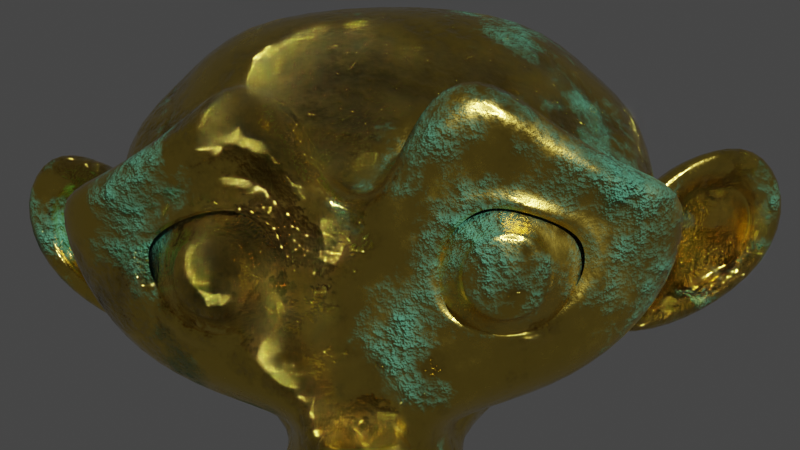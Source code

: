 # Source: CorrodedGold.blend  (saved by Blender 2.90.8; exported with 4.5.12 LTS)
import bpy
from mathutils import Matrix  # noqa: F401  (used for matrix-valued properties, if any)

bpy.ops.wm.read_factory_settings(use_empty=True)
scene = bpy.context.scene
scene.name = 'Scene'

# ---- collections
col_collection = bpy.data.collections.new('Collection'); scene.collection.children.link(col_collection)

# ---- materials (node trees are filled in below, after node groups)
mat_material_001 = bpy.data.materials.new('Material.001')
mat_material_001.use_transparent_shadow = False

# ---- material node trees
mat_material_001.use_nodes = True; mat_material_001.node_tree.nodes.clear()
_N = mat_material_001.node_tree.nodes; _L = mat_material_001.node_tree.links
n0 = _N.new('ShaderNodeTexCoord'); n0.name = 'Texture Coordinate'; n0.location = (-1212, -314)
n1 = _N.new('ShaderNodeBump'); n1.name = 'Bump'; n1.location = (-183, -183)
n1.inputs[0].default_value = 0.518
n1.inputs[1].default_value = 1.0
n1.inputs[2].default_value = 1.0
n2 = _N.new('ShaderNodeTexNoise'); n2.name = 'Noise Texture.001'; n2.location = (-617, -535)
n2.inputs[2].default_value = 1.0
n2.inputs[3].default_value = 16.0
n2.inputs[4].default_value = 0.9
n3 = _N.new('ShaderNodeMapping'); n3.name = 'Mapping'; n3.location = (-1002, -297)
n3.width = 240
n4 = _N.new('ShaderNodeBump'); n4.name = 'Bump.001'; n4.location = (-319, -481)
n4.inputs[0].default_value = 0.106
n4.inputs[1].default_value = 1.0
n4.inputs[2].default_value = 1.0
n5 = _N.new('ShaderNodeValToRGB'); n5.name = 'ColorRamp'; n5.location = (-481, -210)
while len(n5.color_ramp.elements) > 1: n5.color_ramp.elements.remove(n5.color_ramp.elements[-1])
n5.color_ramp.elements[0].position = 0.0; n5.color_ramp.elements[0].color = (0.0, 0.0, 0.0, 1.0)
_e = n5.color_ramp.elements.new(0.4855); _e.color = (1.0, 1.0, 1.0, 1.0)
n6 = _N.new('ShaderNodeValToRGB'); n6.name = 'ColorRamp.001'; n6.location = (-376, 99)
while len(n6.color_ramp.elements) > 1: n6.color_ramp.elements.remove(n6.color_ramp.elements[-1])
n6.color_ramp.elements[0].position = 0.4819; n6.color_ramp.elements[0].color = (0.0, 0.0, 0.0, 1.0)
_e = n6.color_ramp.elements.new(0.8297); _e.color = (1.0, 1.0, 1.0, 1.0)
n7 = _N.new('ShaderNodeBsdfPrincipled'); n7.name = 'Principled BSDF'; n7.location = (10, 300)
n7.distribution = 'GGX'
n7.subsurface_method = 'BURLEY'
n7.inputs[1].default_value = 1.0
n7.inputs[3].default_value = 1.45
n7.inputs[27].default_value = (0.0, 0.0, 0.0, 1.0)
n7.inputs[28].default_value = 1.0
n8 = _N.new('ShaderNodeValToRGB'); n8.name = 'ColorRamp.002'; n8.location = (-380, 317)
while len(n8.color_ramp.elements) > 1: n8.color_ramp.elements.remove(n8.color_ramp.elements[-1])
n8.color_ramp.elements[0].position = 0.3261; n8.color_ramp.elements[0].color = (0.0, 0.0, 0.0, 1.0)
_e = n8.color_ramp.elements.new(0.5181); _e.color = (0.7991, 0.5776, 0.09306, 1.0)
n9 = _N.new('ShaderNodeOutputMaterial'); n9.name = 'Material Output'; n9.location = (614, 287)
n10 = _N.new('ShaderNodeBsdfPrincipled'); n10.name = 'Principled BSDF.001'; n10.location = (1, -346)
n10.distribution = 'GGX'
n10.subsurface_method = 'BURLEY'
n10.inputs[2].default_value = 1.0
n10.inputs[3].default_value = 1.45
n10.inputs[27].default_value = (0.0, 0.0, 0.0, 1.0)
n10.inputs[28].default_value = 1.0
n11 = _N.new('ShaderNodeTexNoise'); n11.name = 'Noise Texture'; n11.location = (-712, -306)
n11.inputs[2].default_value = 1.0
n11.inputs[3].default_value = 16.0
n11.inputs[4].default_value = 0.718
n12 = _N.new('ShaderNodeMixShader'); n12.name = 'Mix Shader'; n12.location = (67, 531)
n13 = _N.new('ShaderNodeValToRGB'); n13.name = 'ColorRamp.003'; n13.location = (-369, 586)
while len(n13.color_ramp.elements) > 1: n13.color_ramp.elements.remove(n13.color_ramp.elements[-1])
n13.color_ramp.elements[0].position = 0.5254; n13.color_ramp.elements[0].color = (0.0, 0.0, 0.0, 1.0)
_e = n13.color_ramp.elements.new(0.6522); _e.color = (1.0, 1.0, 1.0, 1.0)
n14 = _N.new('ShaderNodeValToRGB'); n14.name = 'ColorRamp.004'; n14.location = (-321, -669)
while len(n14.color_ramp.elements) > 1: n14.color_ramp.elements.remove(n14.color_ramp.elements[-1])
n14.color_ramp.elements[0].position = 0.1449; n14.color_ramp.elements[0].color = (0.0, 0.0, 0.0, 1.0)
_e = n14.color_ramp.elements.new(1.0); _e.color = (0.2486, 1.0, 0.6082, 1.0)
n15 = _N.new('ShaderNodeTexNoise'); n15.name = 'Noise Texture.002'; n15.location = (-763, 114)
n15.inputs[2].default_value = 1.3
n15.inputs[3].default_value = 16.0
n15.inputs[4].default_value = 0.696
n16 = _N.new('ShaderNodeBump'); n16.name = 'Bump.002'; n16.location = (-287, -920)
n16.inputs[1].default_value = 1.0
n16.inputs[2].default_value = 1.0
_L.new(n7.outputs[0], n12.inputs[1])
_L.new(n1.outputs[0], n7.inputs[5])
_L.new(n5.outputs[0], n1.inputs[3])
_L.new(n11.outputs[0], n5.inputs[0])
_L.new(n3.outputs[0], n11.inputs[0])
_L.new(n0.outputs[3], n3.inputs[0])
_L.new(n3.outputs[0], n2.inputs[0])
_L.new(n4.outputs[0], n1.inputs[4])
_L.new(n2.outputs[0], n4.inputs[3])
_L.new(n6.outputs[0], n7.inputs[2])
_L.new(n11.outputs[0], n6.inputs[0])
_L.new(n8.outputs[0], n7.inputs[0])
_L.new(n11.outputs[0], n8.inputs[0])
_L.new(n12.outputs[0], n9.inputs[0])
_L.new(n10.outputs[0], n12.inputs[2])
_L.new(n3.outputs[0], n15.inputs[0])
_L.new(n13.outputs[0], n12.inputs[0])
_L.new(n15.outputs[0], n13.inputs[0])
_L.new(n14.outputs[0], n10.inputs[0])
_L.new(n15.outputs[0], n14.inputs[0])
_L.new(n16.outputs[0], n10.inputs[5])
_L.new(n15.outputs[0], n16.inputs[3])
n9.is_active_output = True

# ---- world
world_world = bpy.data.worlds.new('World'); scene.world = world_world
world_world.use_nodes = True; world_world.node_tree.nodes.clear()
_N = world_world.node_tree.nodes; _L = world_world.node_tree.links
n0 = _N.new('ShaderNodeOutputWorld'); n0.name = 'World Output'; n0.location = (300, 300)
n1 = _N.new('ShaderNodeBackground'); n1.name = 'Background'; n1.location = (10, 300)
n1.inputs[0].default_value = (0.05088, 0.05088, 0.05088, 1.0)
_L.new(n1.outputs[0], n0.inputs[0])
n0.is_active_output = True
world_world.color = (0.05088, 0.05088, 0.05088)
world_world.use_sun_shadow = False
world_world.sun_shadow_jitter_overblur = 0.0

# ---- cameras
cam_camera_001 = bpy.data.cameras.new('Camera.001')

# ---- meshes
me_suzanne = bpy.data.meshes.new('Suzanne')
me_suzanne.from_pydata([(0.4375, -0.7656, 0.1641), (-0.4375, -0.7656, 0.1641), (0.5, -0.6875, 0.09375), (-0.5, -0.6875, 0.09375), (0.5469, -0.5781, 0.05469), (-0.5469, -0.5781, 0.05469), (0.3516, -0.6172, -0.02344), (-0.3516, -0.6172, -0.02344), (0.3516, -0.7188, 0.03125), (-0.3516, -0.7188, 0.03125), (0.3516, -0.7812, 0.1328), (-0.3516, -0.7812, 0.1328), (0.2734, -0.7969, 0.1641), (-0.2734, -0.7969, 0.1641), (0.2031, -0.7422, 0.09375), (-0.2031, -0.7422, 0.09375), (0.1562, -0.6484, 0.05469), (-0.1562, -0.6484, 0.05469), (0.07812, -0.6562, 0.2422), (-0.07812, -0.6562, 0.2422), (0.1406, -0.7422, 0.2422), (-0.1406, -0.7422, 0.2422), (0.2422, -0.7969, 0.2422), (-0.2422, -0.7969, 0.2422), (0.2734, -0.7969, 0.3281), (-0.2734, -0.7969, 0.3281), (0.2031, -0.7422, 0.3906), (-0.2031, -0.7422, 0.3906), (0.1562, -0.6484, 0.4375), (-0.1562, -0.6484, 0.4375), (0.3516, -0.6172, 0.5156), (-0.3516, -0.6172, 0.5156), (0.3516, -0.7188, 0.4531), (-0.3516, -0.7188, 0.4531), (0.3516, -0.7812, 0.3594), (-0.3516, -0.7812, 0.3594), (0.4375, -0.7656, 0.3281), (-0.4375, -0.7656, 0.3281), (0.5, -0.6875, 0.3906), (-0.5, -0.6875, 0.3906), (0.5469, -0.5781, 0.4375), (-0.5469, -0.5781, 0.4375), (0.625, -0.5625, 0.2422), (-0.625, -0.5625, 0.2422), (0.5625, -0.6719, 0.2422), (-0.5625, -0.6719, 0.2422), (0.4688, -0.7578, 0.2422), (-0.4688, -0.7578, 0.2422), (0.4766, -0.7734, 0.2422), (-0.4766, -0.7734, 0.2422), (0.4453, -0.7812, 0.3359), (-0.4453, -0.7812, 0.3359), (0.3516, -0.8047, 0.375), (-0.3516, -0.8047, 0.375), (0.2656, -0.8203, 0.3359), (-0.2656, -0.8203, 0.3359), (0.2266, -0.8203, 0.2422), (-0.2266, -0.8203, 0.2422), (0.2656, -0.8203, 0.1562), (-0.2656, -0.8203, 0.1562), (0.3516, -0.8281, 0.2422), (-0.3516, -0.8281, 0.2422), (0.3516, -0.8047, 0.1172), (-0.3516, -0.8047, 0.1172), (0.4453, -0.7812, 0.1562), (-0.4453, -0.7812, 0.1562), (0.0, -0.7422, 0.4297), (0.0, -0.8203, 0.3516), (0.0, -0.7344, -0.6797), (0.0, -0.7812, -0.3203), (0.0, -0.7969, -0.1875), (0.0, -0.7188, -0.7734), (0.0, -0.6016, 0.4062), (0.0, -0.5703, 0.5703), (0.0, 0.5469, 0.8984), (0.0, 0.8516, 0.5625), (0.0, 0.8281, 0.07031), (0.0, 0.3516, -0.3828), (0.2031, -0.5625, -0.1875), (-0.2031, -0.5625, -0.1875), (0.3125, -0.5703, -0.4375), (-0.3125, -0.5703, -0.4375), (0.3516, -0.5703, -0.6953), (-0.3516, -0.5703, -0.6953), (0.3672, -0.5312, -0.8906), (-0.3672, -0.5312, -0.8906), (0.3281, -0.5234, -0.9453), (-0.3281, -0.5234, -0.9453), (0.1797, -0.5547, -0.9688), (-0.1797, -0.5547, -0.9688), (0.0, -0.5781, -0.9844), (0.4375, -0.5312, -0.1406), (-0.4375, -0.5312, -0.1406), (0.6328, -0.5391, -0.03906), (-0.6328, -0.5391, -0.03906), (0.8281, -0.4453, 0.1484), (-0.8281, -0.4453, 0.1484), (0.8594, -0.5938, 0.4297), (-0.8594, -0.5938, 0.4297), (0.7109, -0.625, 0.4844), (-0.7109, -0.625, 0.4844), (0.4922, -0.6875, 0.6016), (-0.4922, -0.6875, 0.6016), (0.3203, -0.7344, 0.7578), (-0.3203, -0.7344, 0.7578), (0.1562, -0.7578, 0.7188), (-0.1562, -0.7578, 0.7188), (0.0625, -0.75, 0.4922), (-0.0625, -0.75, 0.4922), (0.1641, -0.7734, 0.4141), (-0.1641, -0.7734, 0.4141), (0.125, -0.7656, 0.3047), (-0.125, -0.7656, 0.3047), (0.2031, -0.7422, 0.09375), (-0.2031, -0.7422, 0.09375), (0.375, -0.7031, 0.01562), (-0.375, -0.7031, 0.01562), (0.4922, -0.6719, 0.0625), (-0.4922, -0.6719, 0.0625), (0.625, -0.6484, 0.1875), (-0.625, -0.6484, 0.1875), (0.6406, -0.6484, 0.2969), (-0.6406, -0.6484, 0.2969), (0.6016, -0.6641, 0.375), (-0.6016, -0.6641, 0.375), (0.4297, -0.7188, 0.4375), (-0.4297, -0.7188, 0.4375), (0.25, -0.7578, 0.4688), (-0.25, -0.7578, 0.4688), (0.0, -0.7344, -0.7656), (0.1094, -0.7344, -0.7188), (-0.1094, -0.7344, -0.7188), (0.1172, -0.7109, -0.8359), (-0.1172, -0.7109, -0.8359), (0.0625, -0.6953, -0.8828), (-0.0625, -0.6953, -0.8828), (0.0, -0.6875, -0.8906), (0.0, -0.75, -0.1953), (0.0, -0.7422, -0.1406), (0.1016, -0.7422, -0.1484), (-0.1016, -0.7422, -0.1484), (0.125, -0.75, -0.2266), (-0.125, -0.75, -0.2266), (0.08594, -0.7422, -0.2891), (-0.08594, -0.7422, -0.2891), (0.3984, -0.6719, -0.04688), (-0.3984, -0.6719, -0.04688), (0.6172, -0.625, 0.05469), (-0.6172, -0.625, 0.05469), (0.7266, -0.6016, 0.2031), (-0.7266, -0.6016, 0.2031), (0.7422, -0.6562, 0.375), (-0.7422, -0.6562, 0.375), (0.6875, -0.7266, 0.4141), (-0.6875, -0.7266, 0.4141), (0.4375, -0.7969, 0.5469), (-0.4375, -0.7969, 0.5469), (0.3125, -0.8359, 0.6406), (-0.3125, -0.8359, 0.6406), (0.2031, -0.8516, 0.6172), (-0.2031, -0.8516, 0.6172), (0.1016, -0.8438, 0.4297), (-0.1016, -0.8438, 0.4297), (0.125, -0.8125, -0.1016), (-0.125, -0.8125, -0.1016), (0.2109, -0.7109, -0.4453), (-0.2109, -0.7109, -0.4453), (0.25, -0.6875, -0.7031), (-0.25, -0.6875, -0.7031), (0.2656, -0.6641, -0.8203), (-0.2656, -0.6641, -0.8203), (0.2344, -0.6328, -0.9141), (-0.2344, -0.6328, -0.9141), (0.1641, -0.6328, -0.9297), (-0.1641, -0.6328, -0.9297), (0.0, -0.6406, -0.9453), (0.0, -0.7266, 0.04688), (0.0, -0.7656, 0.2109), (0.3281, -0.7422, 0.4766), (-0.3281, -0.7422, 0.4766), (0.1641, -0.75, 0.1406), (-0.1641, -0.75, 0.1406), (0.1328, -0.7578, 0.2109), (-0.1328, -0.7578, 0.2109), (0.1172, -0.7344, -0.6875), (-0.1172, -0.7344, -0.6875), (0.07812, -0.75, -0.4453), (-0.07812, -0.75, -0.4453), (0.0, -0.75, -0.4453), (0.0, -0.7422, -0.3281), (0.09375, -0.7812, -0.2734), (-0.09375, -0.7812, -0.2734), (0.1328, -0.7969, -0.2266), (-0.1328, -0.7969, -0.2266), (0.1094, -0.7812, -0.1328), (-0.1094, -0.7812, -0.1328), (0.03906, -0.7812, -0.125), (-0.03906, -0.7812, -0.125), (0.0, -0.8281, -0.2031), (0.04688, -0.8125, -0.1484), (-0.04688, -0.8125, -0.1484), (0.09375, -0.8125, -0.1562), (-0.09375, -0.8125, -0.1562), (0.1094, -0.8281, -0.2266), (-0.1094, -0.8281, -0.2266), (0.07812, -0.8047, -0.25), (-0.07812, -0.8047, -0.25), (0.0, -0.8047, -0.2891), (0.2578, -0.5547, -0.3125), (-0.2578, -0.5547, -0.3125), (0.1641, -0.7109, -0.2422), (-0.1641, -0.7109, -0.2422), (0.1797, -0.7109, -0.3125), (-0.1797, -0.7109, -0.3125), (0.2344, -0.5547, -0.25), (-0.2344, -0.5547, -0.25), (0.0, -0.6875, -0.875), (0.04688, -0.6875, -0.8672), (-0.04688, -0.6875, -0.8672), (0.09375, -0.7109, -0.8203), (-0.09375, -0.7109, -0.8203), (0.09375, -0.7266, -0.7422), (-0.09375, -0.7266, -0.7422), (0.0, -0.6562, -0.7812), (0.09375, -0.6641, -0.75), (-0.09375, -0.6641, -0.75), (0.09375, -0.6406, -0.8125), (-0.09375, -0.6406, -0.8125), (0.04688, -0.6328, -0.8516), (-0.04688, -0.6328, -0.8516), (0.0, -0.6328, -0.8594), (0.1719, -0.7812, 0.2188), (-0.1719, -0.7812, 0.2188), (0.1875, -0.7734, 0.1562), (-0.1875, -0.7734, 0.1562), (0.3359, -0.7578, 0.4297), (-0.3359, -0.7578, 0.4297), (0.2734, -0.7734, 0.4219), (-0.2734, -0.7734, 0.4219), (0.4219, -0.7734, 0.3984), (-0.4219, -0.7734, 0.3984), (0.5625, -0.6953, 0.3516), (-0.5625, -0.6953, 0.3516), (0.5859, -0.6875, 0.2891), (-0.5859, -0.6875, 0.2891), (0.5781, -0.6797, 0.1953), (-0.5781, -0.6797, 0.1953), (0.4766, -0.7188, 0.1016), (-0.4766, -0.7188, 0.1016), (0.375, -0.7422, 0.0625), (-0.375, -0.7422, 0.0625), (0.2266, -0.7812, 0.1094), (-0.2266, -0.7812, 0.1094), (0.1797, -0.7812, 0.2969), (-0.1797, -0.7812, 0.2969), (0.2109, -0.7812, 0.375), (-0.2109, -0.7812, 0.375), (0.2344, -0.7578, 0.3594), (-0.2344, -0.7578, 0.3594), (0.1953, -0.7578, 0.2969), (-0.1953, -0.7578, 0.2969), (0.2422, -0.7578, 0.125), (-0.2422, -0.7578, 0.125), (0.375, -0.7266, 0.08594), (-0.375, -0.7266, 0.08594), (0.4609, -0.7031, 0.1172), (-0.4609, -0.7031, 0.1172), (0.5469, -0.6719, 0.2109), (-0.5469, -0.6719, 0.2109), (0.5547, -0.6719, 0.2812), (-0.5547, -0.6719, 0.2812), (0.5312, -0.6797, 0.3359), (-0.5312, -0.6797, 0.3359), (0.4141, -0.75, 0.3906), (-0.4141, -0.75, 0.3906), (0.2812, -0.7656, 0.3984), (-0.2812, -0.7656, 0.3984), (0.3359, -0.75, 0.4062), (-0.3359, -0.75, 0.4062), (0.2031, -0.75, 0.1719), (-0.2031, -0.75, 0.1719), (0.1953, -0.75, 0.2266), (-0.1953, -0.75, 0.2266), (0.1094, -0.6094, 0.4609), (-0.1094, -0.6094, 0.4609), (0.1953, -0.6172, 0.6641), (-0.1953, -0.6172, 0.6641), (0.3359, -0.5938, 0.6875), (-0.3359, -0.5938, 0.6875), (0.4844, -0.5547, 0.5547), (-0.4844, -0.5547, 0.5547), (0.6797, -0.4922, 0.4531), (-0.6797, -0.4922, 0.4531), (0.7969, -0.4609, 0.4062), (-0.7969, -0.4609, 0.4062), (0.7734, -0.375, 0.1641), (-0.7734, -0.375, 0.1641), (0.6016, -0.4141, 0.0), (-0.6016, -0.4141, 0.0), (0.4375, -0.4688, -0.09375), (-0.4375, -0.4688, -0.09375), (0.0, -0.2891, 0.8984), (0.0, 0.07812, 0.9844), (0.0, 0.6719, -0.1953), (0.0, -0.1875, -0.4609), (0.0, -0.4609, -0.9766), (0.0, -0.3438, -0.8047), (0.0, -0.3203, -0.5703), (0.0, -0.2812, -0.4844), (0.8516, -0.05469, 0.2344), (-0.8516, -0.05469, 0.2344), (0.8594, 0.04688, 0.3203), (-0.8594, 0.04688, 0.3203), (0.7734, 0.4375, 0.2656), (-0.7734, 0.4375, 0.2656), (0.4609, 0.7031, 0.4375), (-0.4609, 0.7031, 0.4375), (0.7344, -0.07031, -0.04688), (-0.7344, -0.07031, -0.04688), (0.5938, 0.1641, -0.125), (-0.5938, 0.1641, -0.125), (0.6406, 0.4297, -0.007812), (-0.6406, 0.4297, -0.007812), (0.3359, 0.6641, 0.05469), (-0.3359, 0.6641, 0.05469), (0.2344, -0.4062, -0.3516), (-0.2344, -0.4062, -0.3516), (0.1797, -0.2578, -0.4141), (-0.1797, -0.2578, -0.4141), (0.2891, -0.3828, -0.7109), (-0.2891, -0.3828, -0.7109), (0.25, -0.3906, -0.5), (-0.25, -0.3906, -0.5), (0.3281, -0.3984, -0.9141), (-0.3281, -0.3984, -0.9141), (0.1406, -0.3672, -0.7578), (-0.1406, -0.3672, -0.7578), (0.125, -0.3594, -0.5391), (-0.125, -0.3594, -0.5391), (0.1641, -0.4375, -0.9453), (-0.1641, -0.4375, -0.9453), (0.2188, -0.4297, -0.2812), (-0.2188, -0.4297, -0.2812), (0.2109, -0.4688, -0.2266), (-0.2109, -0.4688, -0.2266), (0.2031, -0.5, -0.1719), (-0.2031, -0.5, -0.1719), (0.2109, -0.1641, -0.3906), (-0.2109, -0.1641, -0.3906), (0.2969, 0.2656, -0.3125), (-0.2969, 0.2656, -0.3125), (0.3438, 0.5391, -0.1484), (-0.3438, 0.5391, -0.1484), (0.4531, 0.3828, 0.8672), (-0.4531, 0.3828, 0.8672), (0.4531, 0.07031, 0.9297), (-0.4531, 0.07031, 0.9297), (0.4531, -0.2344, 0.8516), (-0.4531, -0.2344, 0.8516), (0.4609, -0.4297, 0.5234), (-0.4609, -0.4297, 0.5234), (0.7266, -0.3359, 0.4062), (-0.7266, -0.3359, 0.4062), (0.6328, -0.2812, 0.4531), (-0.6328, -0.2812, 0.4531), (0.6406, -0.05469, 0.7031), (-0.6406, -0.05469, 0.7031), (0.7969, -0.125, 0.5625), (-0.7969, -0.125, 0.5625), (0.7969, 0.1172, 0.6172), (-0.7969, 0.1172, 0.6172), (0.6406, 0.1953, 0.75), (-0.6406, 0.1953, 0.75), (0.6406, 0.4453, 0.6797), (-0.6406, 0.4453, 0.6797), (0.7969, 0.3594, 0.5391), (-0.7969, 0.3594, 0.5391), (0.6172, 0.5859, 0.3281), (-0.6172, 0.5859, 0.3281), (0.4844, 0.5469, 0.02344), (-0.4844, 0.5469, 0.02344), (0.8203, 0.2031, 0.3281), (-0.8203, 0.2031, 0.3281), (0.4062, -0.1484, -0.1719), (-0.4062, -0.1484, -0.1719), (0.4297, 0.2109, -0.1953), (-0.4297, 0.2109, -0.1953), (0.8906, 0.2344, 0.4062), (-0.8906, 0.2344, 0.4062), (0.7734, 0.125, -0.1406), (-0.7734, 0.125, -0.1406), (1.039, 0.3281, -0.1016), (-1.039, 0.3281, -0.1016), (1.281, 0.4297, 0.05469), (-1.281, 0.4297, 0.05469), (1.352, 0.4219, 0.3203), (-1.352, 0.4219, 0.3203), (1.234, 0.4219, 0.5078), (-1.234, 0.4219, 0.5078), (1.023, 0.3125, 0.4766), (-1.023, 0.3125, 0.4766), (1.016, 0.2891, 0.4141), (-1.016, 0.2891, 0.4141), (1.188, 0.3906, 0.4375), (-1.188, 0.3906, 0.4375), (1.266, 0.4062, 0.2891), (-1.266, 0.4062, 0.2891), (1.211, 0.4062, 0.07812), (-1.211, 0.4062, 0.07812), (1.031, 0.3047, -0.03906), (-1.031, 0.3047, -0.03906), (0.8281, 0.1328, -0.07031), (-0.8281, 0.1328, -0.07031), (0.9219, 0.2188, 0.3594), (-0.9219, 0.2188, 0.3594), (0.9453, 0.2891, 0.3047), (-0.9453, 0.2891, 0.3047), (0.8828, 0.2109, -0.02344), (-0.8828, 0.2109, -0.02344), (1.039, 0.3672, 0.0), (-1.039, 0.3672, 0.0), (1.188, 0.4453, 0.09375), (-1.188, 0.4453, 0.09375), (1.234, 0.4453, 0.25), (-1.234, 0.4453, 0.25), (1.172, 0.4375, 0.3594), (-1.172, 0.4375, 0.3594), (1.023, 0.3594, 0.3438), (-1.023, 0.3594, 0.3438), (0.8438, 0.2109, 0.2891), (-0.8438, 0.2109, 0.2891), (0.8359, 0.2734, 0.1719), (-0.8359, 0.2734, 0.1719), (0.7578, 0.2734, 0.09375), (-0.7578, 0.2734, 0.09375), (0.8203, 0.2734, 0.08594), (-0.8203, 0.2734, 0.08594), (0.8438, 0.2734, 0.01562), (-0.8438, 0.2734, 0.01562), (0.8125, 0.2734, -0.01562), (-0.8125, 0.2734, -0.01562), (0.7266, 0.07031, 0.0), (-0.7266, 0.07031, 0.0), (0.7188, 0.1719, -0.02344), (-0.7188, 0.1719, -0.02344), (0.7188, 0.1875, 0.03906), (-0.7188, 0.1875, 0.03906), (0.7969, 0.2109, 0.2031), (-0.7969, 0.2109, 0.2031), (0.8906, 0.2656, 0.2422), (-0.8906, 0.2656, 0.2422), (0.8906, 0.3203, 0.2344), (-0.8906, 0.3203, 0.2344), (0.8125, 0.3203, -0.01562), (-0.8125, 0.3203, -0.01562), (0.8516, 0.3203, 0.01562), (-0.8516, 0.3203, 0.01562), (0.8281, 0.3203, 0.07812), (-0.8281, 0.3203, 0.07812), (0.7656, 0.3203, 0.09375), (-0.7656, 0.3203, 0.09375), (0.8438, 0.3203, 0.1719), (-0.8438, 0.3203, 0.1719), (1.039, 0.4141, 0.3281), (-1.039, 0.4141, 0.3281), (1.188, 0.4844, 0.3438), (-1.188, 0.4844, 0.3438), (1.258, 0.4922, 0.2422), (-1.258, 0.4922, 0.2422), (1.211, 0.4844, 0.08594), (-1.211, 0.4844, 0.08594), (1.047, 0.4219, 0.0), (-1.047, 0.4219, 0.0), (0.8828, 0.2656, -0.01562), (-0.8828, 0.2656, -0.01562), (0.9531, 0.3438, 0.2891), (-0.9531, 0.3438, 0.2891), (0.8906, 0.3281, 0.1094), (-0.8906, 0.3281, 0.1094), (0.9375, 0.3359, 0.0625), (-0.9375, 0.3359, 0.0625), (1.0, 0.3672, 0.125), (-1.0, 0.3672, 0.125), (0.9609, 0.3516, 0.1719), (-0.9609, 0.3516, 0.1719), (1.016, 0.375, 0.2344), (-1.016, 0.375, 0.2344), (1.055, 0.3828, 0.1875), (-1.055, 0.3828, 0.1875), (1.109, 0.3906, 0.2109), (-1.109, 0.3906, 0.2109), (1.086, 0.3906, 0.2734), (-1.086, 0.3906, 0.2734), (1.023, 0.4844, 0.4375), (-1.023, 0.4844, 0.4375), (1.25, 0.5469, 0.4688), (-1.25, 0.5469, 0.4688), (1.367, 0.5, 0.2969), (-1.367, 0.5, 0.2969), (1.312, 0.5312, 0.05469), (-1.312, 0.5312, 0.05469), (1.039, 0.4922, -0.08594), (-1.039, 0.4922, -0.08594), (0.7891, 0.3281, -0.125), (-0.7891, 0.3281, -0.125), (0.8594, 0.3828, 0.3828), (-0.8594, 0.3828, 0.3828)], [], [(46, 0, 2, 44), (3, 1, 47, 45), (44, 2, 4, 42), (5, 3, 45, 43), (2, 8, 6, 4), (7, 9, 3, 5), (0, 10, 8, 2), (9, 11, 1, 3), (10, 12, 14, 8), (15, 13, 11, 9), (8, 14, 16, 6), (17, 15, 9, 7), (14, 20, 18, 16), (19, 21, 15, 17), (12, 22, 20, 14), (21, 23, 13, 15), (22, 24, 26, 20), (27, 25, 23, 21), (20, 26, 28, 18), (29, 27, 21, 19), (26, 32, 30, 28), (31, 33, 27, 29), (24, 34, 32, 26), (33, 35, 25, 27), (34, 36, 38, 32), (39, 37, 35, 33), (32, 38, 40, 30), (41, 39, 33, 31), (38, 44, 42, 40), (43, 45, 39, 41), (36, 46, 44, 38), (45, 47, 37, 39), (46, 36, 50, 48), (51, 37, 47, 49), (36, 34, 52, 50), (53, 35, 37, 51), (34, 24, 54, 52), (55, 25, 35, 53), (24, 22, 56, 54), (57, 23, 25, 55), (22, 12, 58, 56), (59, 13, 23, 57), (12, 10, 62, 58), (63, 11, 13, 59), (10, 0, 64, 62), (65, 1, 11, 63), (0, 46, 48, 64), (49, 47, 1, 65), (60, 64, 48), (49, 65, 61), (62, 64, 60), (61, 65, 63), (60, 58, 62), (63, 59, 61), (60, 56, 58), (59, 57, 61), (60, 54, 56), (57, 55, 61), (60, 52, 54), (55, 53, 61), (60, 50, 52), (53, 51, 61), (60, 48, 50), (51, 49, 61), (88, 173, 175, 90), (175, 174, 89, 90), (86, 171, 173, 88), (174, 172, 87, 89), (84, 169, 171, 86), (172, 170, 85, 87), (82, 167, 169, 84), (170, 168, 83, 85), (80, 165, 167, 82), (168, 166, 81, 83), (78, 91, 145, 163), (146, 92, 79, 164), (91, 93, 147, 145), (148, 94, 92, 146), (93, 95, 149, 147), (150, 96, 94, 148), (95, 97, 151, 149), (152, 98, 96, 150), (97, 99, 153, 151), (154, 100, 98, 152), (99, 101, 155, 153), (156, 102, 100, 154), (101, 103, 157, 155), (158, 104, 102, 156), (103, 105, 159, 157), (160, 106, 104, 158), (105, 107, 161, 159), (162, 108, 106, 160), (107, 66, 67, 161), (67, 66, 108, 162), (109, 127, 159, 161), (160, 128, 110, 162), (127, 178, 157, 159), (158, 179, 128, 160), (125, 155, 157, 178), (158, 156, 126, 179), (123, 153, 155, 125), (156, 154, 124, 126), (121, 151, 153, 123), (154, 152, 122, 124), (119, 149, 151, 121), (152, 150, 120, 122), (117, 147, 149, 119), (150, 148, 118, 120), (115, 145, 147, 117), (148, 146, 116, 118), (113, 163, 145, 115), (146, 164, 114, 116), (113, 180, 176, 163), (176, 181, 114, 164), (109, 161, 67, 111), (67, 162, 110, 112), (111, 67, 177, 182), (177, 67, 112, 183), (176, 180, 182, 177), (183, 181, 176, 177), (134, 136, 175, 173), (175, 136, 135, 174), (132, 134, 173, 171), (174, 135, 133, 172), (130, 132, 171, 169), (172, 133, 131, 170), (165, 186, 184, 167), (185, 187, 166, 168), (130, 169, 167, 184), (168, 170, 131, 185), (143, 189, 188, 186), (188, 189, 144, 187), (184, 186, 188, 68), (188, 187, 185, 68), (129, 130, 184, 68), (185, 131, 129, 68), (141, 192, 190, 143), (191, 193, 142, 144), (139, 194, 192, 141), (193, 195, 140, 142), (138, 196, 194, 139), (195, 197, 138, 140), (137, 70, 196, 138), (197, 70, 137, 138), (189, 143, 190, 69), (191, 144, 189, 69), (69, 190, 205, 207), (206, 191, 69, 207), (70, 198, 199, 196), (200, 198, 70, 197), (196, 199, 201, 194), (202, 200, 197, 195), (194, 201, 203, 192), (204, 202, 195, 193), (192, 203, 205, 190), (206, 204, 193, 191), (198, 203, 201, 199), (202, 204, 198, 200), (198, 207, 205, 203), (206, 207, 198, 204), (138, 139, 163, 176), (164, 140, 138, 176), (139, 141, 210, 163), (211, 142, 140, 164), (141, 143, 212, 210), (213, 144, 142, 211), (143, 186, 165, 212), (166, 187, 144, 213), (80, 208, 212, 165), (213, 209, 81, 166), (208, 214, 210, 212), (211, 215, 209, 213), (78, 163, 210, 214), (211, 164, 79, 215), (130, 129, 71, 221), (71, 129, 131, 222), (132, 130, 221, 219), (222, 131, 133, 220), (134, 132, 219, 217), (220, 133, 135, 218), (136, 134, 217, 216), (218, 135, 136, 216), (216, 217, 228, 230), (229, 218, 216, 230), (217, 219, 226, 228), (227, 220, 218, 229), (219, 221, 224, 226), (225, 222, 220, 227), (221, 71, 223, 224), (223, 71, 222, 225), (223, 230, 228, 224), (229, 230, 223, 225), (224, 228, 226), (227, 229, 225), (182, 180, 233, 231), (234, 181, 183, 232), (111, 182, 231, 253), (232, 183, 112, 254), (109, 111, 253, 255), (254, 112, 110, 256), (180, 113, 251, 233), (252, 114, 181, 234), (113, 115, 249, 251), (250, 116, 114, 252), (115, 117, 247, 249), (248, 118, 116, 250), (117, 119, 245, 247), (246, 120, 118, 248), (119, 121, 243, 245), (244, 122, 120, 246), (121, 123, 241, 243), (242, 124, 122, 244), (123, 125, 239, 241), (240, 126, 124, 242), (125, 178, 235, 239), (236, 179, 126, 240), (178, 127, 237, 235), (238, 128, 179, 236), (127, 109, 255, 237), (256, 110, 128, 238), (237, 255, 257, 275), (258, 256, 238, 276), (235, 237, 275, 277), (276, 238, 236, 278), (239, 235, 277, 273), (278, 236, 240, 274), (241, 239, 273, 271), (274, 240, 242, 272), (243, 241, 271, 269), (272, 242, 244, 270), (245, 243, 269, 267), (270, 244, 246, 268), (247, 245, 267, 265), (268, 246, 248, 266), (249, 247, 265, 263), (266, 248, 250, 264), (251, 249, 263, 261), (264, 250, 252, 262), (233, 251, 261, 279), (262, 252, 234, 280), (255, 253, 259, 257), (260, 254, 256, 258), (253, 231, 281, 259), (282, 232, 254, 260), (231, 233, 279, 281), (280, 234, 232, 282), (66, 107, 283, 72), (284, 108, 66, 72), (107, 105, 285, 283), (286, 106, 108, 284), (105, 103, 287, 285), (288, 104, 106, 286), (103, 101, 289, 287), (290, 102, 104, 288), (101, 99, 291, 289), (292, 100, 102, 290), (99, 97, 293, 291), (294, 98, 100, 292), (97, 95, 295, 293), (296, 96, 98, 294), (95, 93, 297, 295), (298, 94, 96, 296), (93, 91, 299, 297), (300, 92, 94, 298), (307, 308, 327, 337), (328, 308, 307, 338), (306, 307, 337, 335), (338, 307, 306, 336), (305, 306, 335, 339), (336, 306, 305, 340), (88, 90, 305, 339), (305, 90, 89, 340), (86, 88, 339, 333), (340, 89, 87, 334), (84, 86, 333, 329), (334, 87, 85, 330), (82, 84, 329, 331), (330, 85, 83, 332), (329, 335, 337, 331), (338, 336, 330, 332), (329, 333, 339, 335), (340, 334, 330, 336), (325, 331, 337, 327), (338, 332, 326, 328), (80, 82, 331, 325), (332, 83, 81, 326), (208, 341, 343, 214), (344, 342, 209, 215), (80, 325, 341, 208), (342, 326, 81, 209), (78, 214, 343, 345), (344, 215, 79, 346), (78, 345, 299, 91), (300, 346, 79, 92), (76, 323, 351, 303), (352, 324, 76, 303), (303, 351, 349, 77), (350, 352, 303, 77), (77, 349, 347, 304), (348, 350, 77, 304), (304, 347, 327, 308), (328, 348, 304, 308), (325, 327, 347, 341), (348, 328, 326, 342), (295, 297, 317, 309), (318, 298, 296, 310), (75, 315, 323, 76), (324, 316, 75, 76), (301, 357, 355, 302), (356, 358, 301, 302), (302, 355, 353, 74), (354, 356, 302, 74), (74, 353, 315, 75), (316, 354, 74, 75), (291, 293, 361, 363), (362, 294, 292, 364), (363, 361, 367, 365), (368, 362, 364, 366), (365, 367, 369, 371), (370, 368, 366, 372), (371, 369, 375, 373), (376, 370, 372, 374), (313, 377, 373, 375), (374, 378, 314, 376), (315, 353, 373, 377), (374, 354, 316, 378), (353, 355, 371, 373), (372, 356, 354, 374), (355, 357, 365, 371), (366, 358, 356, 372), (357, 359, 363, 365), (364, 360, 358, 366), (289, 291, 363, 359), (364, 292, 290, 360), (73, 359, 357, 301), (358, 360, 73, 301), (283, 285, 287, 289), (288, 286, 284, 290), (283, 289, 359, 73), (360, 290, 284, 73), (72, 283, 73), (73, 284, 72), (293, 295, 309, 361), (310, 296, 294, 362), (309, 311, 367, 361), (368, 312, 310, 362), (311, 381, 369, 367), (370, 382, 312, 368), (313, 375, 369, 381), (370, 376, 314, 382), (347, 349, 385, 383), (386, 350, 348, 384), (317, 383, 385, 319), (386, 384, 318, 320), (297, 299, 383, 317), (384, 300, 298, 318), (299, 343, 341, 383), (342, 344, 300, 384), (341, 347, 383), (384, 348, 342), (299, 345, 343), (344, 346, 300), (313, 321, 379, 377), (380, 322, 314, 378), (315, 377, 379, 323), (380, 378, 316, 324), (319, 385, 379, 321), (380, 386, 320, 322), (349, 351, 379, 385), (380, 352, 350, 386), (323, 379, 351), (352, 380, 324), (399, 387, 413, 401), (414, 388, 400, 402), (399, 401, 403, 397), (404, 402, 400, 398), (397, 403, 405, 395), (406, 404, 398, 396), (395, 405, 407, 393), (408, 406, 396, 394), (393, 407, 409, 391), (410, 408, 394, 392), (391, 409, 411, 389), (412, 410, 392, 390), (409, 419, 417, 411), (418, 420, 410, 412), (407, 421, 419, 409), (420, 422, 408, 410), (405, 423, 421, 407), (422, 424, 406, 408), (403, 425, 423, 405), (424, 426, 404, 406), (401, 427, 425, 403), (426, 428, 402, 404), (401, 413, 415, 427), (416, 414, 402, 428), (317, 319, 443, 441), (444, 320, 318, 442), (319, 389, 411, 443), (412, 390, 320, 444), (309, 317, 441, 311), (442, 318, 310, 312), (381, 429, 413, 387), (414, 430, 382, 388), (411, 417, 439, 443), (440, 418, 412, 444), (437, 445, 443, 439), (444, 446, 438, 440), (433, 445, 437, 435), (438, 446, 434, 436), (431, 447, 445, 433), (446, 448, 432, 434), (429, 447, 431, 449), (432, 448, 430, 450), (413, 429, 449, 415), (450, 430, 414, 416), (311, 447, 429, 381), (430, 448, 312, 382), (311, 441, 445, 447), (446, 442, 312, 448), (441, 443, 445), (446, 444, 442), (415, 449, 451, 475), (452, 450, 416, 476), (449, 431, 461, 451), (462, 432, 450, 452), (431, 433, 459, 461), (460, 434, 432, 462), (433, 435, 457, 459), (458, 436, 434, 460), (435, 437, 455, 457), (456, 438, 436, 458), (437, 439, 453, 455), (454, 440, 438, 456), (439, 417, 473, 453), (474, 418, 440, 454), (427, 415, 475, 463), (476, 416, 428, 464), (425, 427, 463, 465), (464, 428, 426, 466), (423, 425, 465, 467), (466, 426, 424, 468), (421, 423, 467, 469), (468, 424, 422, 470), (419, 421, 469, 471), (470, 422, 420, 472), (417, 419, 471, 473), (472, 420, 418, 474), (457, 455, 479, 477), (480, 456, 458, 478), (477, 479, 481, 483), (482, 480, 478, 484), (483, 481, 487, 485), (488, 482, 484, 486), (485, 487, 489, 491), (490, 488, 486, 492), (463, 475, 485, 491), (486, 476, 464, 492), (451, 483, 485, 475), (486, 484, 452, 476), (451, 461, 477, 483), (478, 462, 452, 484), (457, 477, 461, 459), (462, 478, 458, 460), (453, 473, 479, 455), (480, 474, 454, 456), (471, 481, 479, 473), (480, 482, 472, 474), (469, 487, 481, 471), (482, 488, 470, 472), (467, 489, 487, 469), (488, 490, 468, 470), (465, 491, 489, 467), (490, 492, 466, 468), (463, 491, 465), (466, 492, 464), (391, 389, 503, 501), (504, 390, 392, 502), (393, 391, 501, 499), (502, 392, 394, 500), (395, 393, 499, 497), (500, 394, 396, 498), (397, 395, 497, 495), (498, 396, 398, 496), (399, 397, 495, 493), (496, 398, 400, 494), (387, 399, 493, 505), (494, 400, 388, 506), (493, 501, 503, 505), (504, 502, 494, 506), (493, 495, 499, 501), (500, 496, 494, 502), (495, 497, 499), (500, 498, 496), (313, 381, 387, 505), (388, 382, 314, 506), (313, 505, 503, 321), (504, 506, 314, 322), (319, 321, 503, 389), (504, 322, 320, 390)])
me_suzanne.polygons.foreach_set('use_smooth', [True] * 500)
_uv = me_suzanne.uv_layers.new(name='UVMap')
_uv.uv.foreach_set('vector', [0.891, 0.5901, 0.8706, 0.5896, 0.8601, 0.5601, 0.9046, 0.5594, 0.8562, 0.8505, 0.8681, 0.8215, 0.8884, 0.822, 0.9006, 0.8532, 0.9046, 0.5594, 0.8601, 0.5601, 0.853, 0.5216, 0.9202, 0.5245, 0.8475, 0.8887, 0.8562, 0.8505, 0.9006, 0.8532, 0.9147, 0.8887, 0.8601, 0.5601, 0.8289, 0.5908, 0.7985, 0.5695, 0.853, 0.5216, 0.7951, 0.8384, 0.8264, 0.8185, 0.8562, 0.8505, 0.8475, 0.8887, 0.8706, 0.5896, 0.8544, 0.6048, 0.8289, 0.5908, 0.8601, 0.5601, 0.8264, 0.8185, 0.8525, 0.8057, 0.8681, 0.8215, 0.8562, 0.8505, 0.8544, 0.6048, 0.8541, 0.6255, 0.8282, 0.6334, 0.8289, 0.5908, 0.8276, 0.776, 0.8532, 0.785, 0.8525, 0.8057, 0.8264, 0.8185, 0.8289, 0.5908, 0.8282, 0.6334, 0.791, 0.6454, 0.7985, 0.5695, 0.791, 0.7622, 0.8276, 0.776, 0.8264, 0.8185, 0.7951, 0.8384, 0.8282, 0.6334, 0.8552, 0.6685, 0.8424, 0.7025, 0.791, 0.6454, 0.8448, 0.7075, 0.8561, 0.742, 0.8276, 0.776, 0.791, 0.7622, 0.8541, 0.6255, 0.8675, 0.6423, 0.8552, 0.6685, 0.8282, 0.6334, 0.8561, 0.742, 0.8673, 0.7688, 0.8532, 0.785, 0.8276, 0.776, 0.8675, 0.6423, 0.8905, 0.6419, 0.9004, 0.667, 0.8552, 0.6685, 0.9012, 0.7456, 0.8902, 0.7702, 0.8673, 0.7688, 0.8561, 0.742, 0.8552, 0.6685, 0.9004, 0.667, 0.9189, 0.6997, 0.8424, 0.7025, 0.9212, 0.7137, 0.9012, 0.7456, 0.8561, 0.742, 0.8448, 0.7075, 0.9004, 0.667, 0.9319, 0.6368, 0.9684, 0.6453, 0.9189, 0.6997, 0.9682, 0.7702, 0.9314, 0.7771, 0.9012, 0.7456, 0.9212, 0.7137, 0.8905, 0.6419, 0.9059, 0.6279, 0.9319, 0.6368, 0.9004, 0.667, 0.9314, 0.7771, 0.905, 0.7849, 0.8902, 0.7702, 0.9012, 0.7456, 0.9059, 0.6279, 0.9062, 0.6057, 0.9337, 0.593, 0.9319, 0.6368, 0.9312, 0.8209, 0.9044, 0.807, 0.905, 0.7849, 0.9314, 0.7771, 0.9319, 0.6368, 0.9337, 0.593, 0.9684, 0.5738, 0.9684, 0.6453, 0.965, 0.8417, 0.9312, 0.8209, 0.9314, 0.7771, 0.9682, 0.7702, 0.9337, 0.593, 0.9046, 0.5594, 0.9202, 0.5245, 0.9684, 0.5738, 0.9147, 0.8887, 0.9006, 0.8532, 0.9312, 0.8209, 0.965, 0.8417, 0.9062, 0.6057, 0.891, 0.5901, 0.9046, 0.5594, 0.9337, 0.593, 0.9006, 0.8532, 0.8884, 0.822, 0.9044, 0.807, 0.9312, 0.8209, 0.891, 0.5901, 0.9062, 0.6057, 0.9024, 0.6079, 0.8896, 0.5933, 0.9006, 0.8047, 0.9044, 0.807, 0.8884, 0.822, 0.8872, 0.8187, 0.9062, 0.6057, 0.9059, 0.6279, 0.8998, 0.6263, 0.9024, 0.6079, 0.8988, 0.7862, 0.905, 0.7849, 0.9044, 0.807, 0.9006, 0.8047, 0.9059, 0.6279, 0.8905, 0.6419, 0.8878, 0.6365, 0.8998, 0.6263, 0.8874, 0.7754, 0.8902, 0.7702, 0.905, 0.7849, 0.8988, 0.7862, 0.8905, 0.6419, 0.8675, 0.6423, 0.8709, 0.6352, 0.8878, 0.6365, 0.8704, 0.776, 0.8673, 0.7688, 0.8902, 0.7702, 0.8874, 0.7754, 0.8675, 0.6423, 0.8541, 0.6255, 0.8599, 0.6239, 0.8709, 0.6352, 0.8589, 0.7868, 0.8532, 0.785, 0.8673, 0.7688, 0.8704, 0.776, 0.8541, 0.6255, 0.8544, 0.6048, 0.8597, 0.6082, 0.8599, 0.6239, 0.8579, 0.8025, 0.8525, 0.8057, 0.8532, 0.785, 0.8589, 0.7868, 0.8544, 0.6048, 0.8706, 0.5896, 0.8717, 0.594, 0.8597, 0.6082, 0.8693, 0.8172, 0.8681, 0.8215, 0.8525, 0.8057, 0.8579, 0.8025, 0.8706, 0.5896, 0.891, 0.5901, 0.8896, 0.5933, 0.8717, 0.594, 0.8872, 0.8187, 0.8884, 0.822, 0.8681, 0.8215, 0.8693, 0.8172, 0.8794, 0.6165, 0.8717, 0.594, 0.8896, 0.5933, 0.8872, 0.8187, 0.8693, 0.8172, 0.878, 0.7951, 0.8597, 0.6082, 0.8717, 0.594, 0.8794, 0.6165, 0.878, 0.7951, 0.8693, 0.8172, 0.8579, 0.8025, 0.8794, 0.6165, 0.8599, 0.6239, 0.8597, 0.6082, 0.8579, 0.8025, 0.8589, 0.7868, 0.878, 0.7951, 0.8794, 0.6165, 0.8709, 0.6352, 0.8599, 0.6239, 0.8589, 0.7868, 0.8704, 0.776, 0.878, 0.7951, 0.8794, 0.6165, 0.8878, 0.6365, 0.8709, 0.6352, 0.8704, 0.776, 0.8874, 0.7754, 0.878, 0.7951, 0.8794, 0.6165, 0.8998, 0.6263, 0.8878, 0.6365, 0.8874, 0.7754, 0.8988, 0.7862, 0.878, 0.7951, 0.8794, 0.6165, 0.9024, 0.6079, 0.8998, 0.6263, 0.8988, 0.7862, 0.9006, 0.8047, 0.878, 0.7951, 0.8794, 0.6165, 0.8896, 0.5933, 0.9024, 0.6079, 0.9006, 0.8047, 0.8872, 0.8187, 0.878, 0.7951, 0.5403, 0.05381, 0.5364, 0.06207, 0.5189, 0.05968, 0.5189, 0.05029, 0.5189, 0.05968, 0.5015, 0.06204, 0.4976, 0.05377, 0.5189, 0.05029, 0.5519, 0.05834, 0.5428, 0.06409, 0.5364, 0.06207, 0.5403, 0.05381, 0.5015, 0.06204, 0.4951, 0.06405, 0.486, 0.05827, 0.4976, 0.05377, 0.5551, 0.0619, 0.5463, 0.07267, 0.5428, 0.06409, 0.5519, 0.05834, 0.4951, 0.06405, 0.4916, 0.07262, 0.4828, 0.06183, 0.486, 0.05827, 0.5638, 0.07659, 0.5483, 0.08489, 0.5463, 0.07267, 0.5551, 0.0619, 0.4916, 0.07262, 0.4895, 0.08486, 0.474, 0.07651, 0.4828, 0.06183, 0.5831, 0.1085, 0.5556, 0.1217, 0.5483, 0.08489, 0.5638, 0.07659, 0.4895, 0.08486, 0.4822, 0.1218, 0.4545, 0.1085, 0.474, 0.07651, 0.6055, 0.1651, 0.6474, 0.2005, 0.6215, 0.2278, 0.5531, 0.2096, 0.4165, 0.2295, 0.3897, 0.2019, 0.432, 0.1656, 0.4853, 0.2101, 0.6474, 0.2005, 0.6764, 0.2332, 0.6648, 0.2532, 0.6215, 0.2278, 0.3727, 0.2564, 0.3603, 0.2359, 0.3897, 0.2019, 0.4165, 0.2295, 0.6764, 0.2332, 0.7153, 0.2654, 0.6839, 0.28, 0.6648, 0.2532, 0.3537, 0.2846, 0.3205, 0.2703, 0.3603, 0.2359, 0.3727, 0.2564, 0.7153, 0.2654, 0.7073, 0.3101, 0.6875, 0.3115, 0.6839, 0.28, 0.3512, 0.3174, 0.3307, 0.3169, 0.3205, 0.2703, 0.3537, 0.2846, 0.7073, 0.3101, 0.6974, 0.3327, 0.6768, 0.3239, 0.6875, 0.3115, 0.3627, 0.3297, 0.342, 0.3397, 0.3307, 0.3169, 0.3512, 0.3174, 0.6974, 0.3327, 0.6628, 0.3725, 0.6391, 0.3573, 0.6768, 0.3239, 0.4028, 0.3621, 0.3793, 0.3787, 0.342, 0.3397, 0.3627, 0.3297, 0.6628, 0.3725, 0.6268, 0.3958, 0.6183, 0.3752, 0.6391, 0.3573, 0.4246, 0.3793, 0.4169, 0.4006, 0.3793, 0.3787, 0.4028, 0.3621, 0.6268, 0.3958, 0.6048, 0.3978, 0.6008, 0.3779, 0.6183, 0.3752, 0.4424, 0.3812, 0.4393, 0.4015, 0.4169, 0.4006, 0.4246, 0.3793, 0.6048, 0.3978, 0.5531, 0.3905, 0.5597, 0.357, 0.6008, 0.3779, 0.4829, 0.3585, 0.4909, 0.3919, 0.4393, 0.4015, 0.4424, 0.3812, 0.5531, 0.3905, 0.5219, 0.386, 0.5211, 0.3439, 0.5597, 0.357, 0.5211, 0.3439, 0.5219, 0.386, 0.4909, 0.3919, 0.4829, 0.3585, 0.5773, 0.3402, 0.5998, 0.3448, 0.6008, 0.3779, 0.5597, 0.357, 0.4424, 0.3812, 0.442, 0.3478, 0.4646, 0.3422, 0.4829, 0.3585, 0.5998, 0.3448, 0.6155, 0.342, 0.6183, 0.3752, 0.6008, 0.3779, 0.4246, 0.3793, 0.426, 0.3456, 0.442, 0.3478, 0.4424, 0.3812, 0.6345, 0.3323, 0.6391, 0.3573, 0.6183, 0.3752, 0.6155, 0.342, 0.4246, 0.3793, 0.4028, 0.3621, 0.4064, 0.3365, 0.426, 0.3456, 0.6624, 0.3128, 0.6768, 0.3239, 0.6391, 0.3573, 0.6345, 0.3323, 0.4028, 0.3621, 0.3627, 0.3297, 0.3771, 0.3177, 0.4064, 0.3365, 0.6684, 0.298, 0.6875, 0.3115, 0.6768, 0.3239, 0.6624, 0.3128, 0.3627, 0.3297, 0.3512, 0.3174, 0.3703, 0.3026, 0.3771, 0.3177, 0.6641, 0.2779, 0.6839, 0.28, 0.6875, 0.3115, 0.6684, 0.298, 0.3512, 0.3174, 0.3537, 0.2846, 0.3741, 0.2818, 0.3703, 0.3026, 0.6392, 0.253, 0.6648, 0.2532, 0.6839, 0.28, 0.6641, 0.2779, 0.3537, 0.2846, 0.3727, 0.2564, 0.3989, 0.2556, 0.3741, 0.2818, 0.614, 0.2427, 0.6215, 0.2278, 0.6648, 0.2532, 0.6392, 0.253, 0.3727, 0.2564, 0.4165, 0.2295, 0.4245, 0.2445, 0.3989, 0.2556, 0.5729, 0.2586, 0.5531, 0.2096, 0.6215, 0.2278, 0.614, 0.2427, 0.4165, 0.2295, 0.4853, 0.2101, 0.4664, 0.2597, 0.4245, 0.2445, 0.5729, 0.2586, 0.5639, 0.272, 0.5198, 0.2489, 0.5531, 0.2096, 0.5198, 0.2489, 0.4759, 0.2731, 0.4664, 0.2597, 0.4853, 0.2101, 0.5773, 0.3402, 0.5597, 0.357, 0.5211, 0.3439, 0.5585, 0.3166, 0.5211, 0.3439, 0.4829, 0.3585, 0.4646, 0.3422, 0.4826, 0.3178, 0.5585, 0.3166, 0.5211, 0.3439, 0.5203, 0.2948, 0.5569, 0.2912, 0.5203, 0.2948, 0.5211, 0.3439, 0.4826, 0.3178, 0.4834, 0.2922, 0.5198, 0.2489, 0.5639, 0.272, 0.5569, 0.2912, 0.5203, 0.2948, 0.4834, 0.2922, 0.4759, 0.2731, 0.5198, 0.2489, 0.5203, 0.2948, 0.5255, 0.06897, 0.5189, 0.0679, 0.5189, 0.05968, 0.5364, 0.06207, 0.5189, 0.05968, 0.5189, 0.0679, 0.5124, 0.06896, 0.5015, 0.06204, 0.5312, 0.07383, 0.5255, 0.06897, 0.5364, 0.06207, 0.5428, 0.06409, 0.5015, 0.06204, 0.5124, 0.06896, 0.5066, 0.07381, 0.4951, 0.06405, 0.531, 0.08743, 0.5312, 0.07383, 0.5428, 0.06409, 0.5463, 0.07267, 0.4951, 0.06405, 0.5066, 0.07381, 0.5068, 0.08742, 0.4916, 0.07262, 0.5556, 0.1217, 0.532, 0.1277, 0.5327, 0.09092, 0.5483, 0.08489, 0.5052, 0.09091, 0.5058, 0.1277, 0.4822, 0.1218, 0.4895, 0.08486, 0.531, 0.08743, 0.5463, 0.07267, 0.5483, 0.08489, 0.5327, 0.09092, 0.4895, 0.08486, 0.4916, 0.07262, 0.5068, 0.08742, 0.5052, 0.09091, 0.5381, 0.1584, 0.519, 0.1517, 0.5189, 0.1284, 0.532, 0.1277, 0.5189, 0.1284, 0.519, 0.1517, 0.4999, 0.1584, 0.5058, 0.1277, 0.5327, 0.09092, 0.532, 0.1277, 0.5189, 0.1284, 0.5189, 0.09395, 0.5189, 0.1284, 0.5058, 0.1277, 0.5052, 0.09091, 0.5189, 0.09395, 0.5189, 0.08518, 0.531, 0.08743, 0.5327, 0.09092, 0.5189, 0.09395, 0.5052, 0.09091, 0.5068, 0.08742, 0.5189, 0.08518, 0.5189, 0.09395, 0.5484, 0.1736, 0.538, 0.176, 0.5352, 0.1668, 0.5381, 0.1584, 0.5028, 0.1669, 0.5001, 0.176, 0.4897, 0.1737, 0.4999, 0.1584, 0.5443, 0.1934, 0.5372, 0.1876, 0.538, 0.176, 0.5484, 0.1736, 0.5001, 0.176, 0.5009, 0.1876, 0.494, 0.1934, 0.4897, 0.1737, 0.5198, 0.2008, 0.5288, 0.1918, 0.5372, 0.1876, 0.5443, 0.1934, 0.5009, 0.1876, 0.5092, 0.1916, 0.5198, 0.2008, 0.494, 0.1934, 0.5176, 0.1906, 0.5191, 0.1854, 0.5288, 0.1918, 0.5198, 0.2008, 0.5092, 0.1916, 0.5191, 0.1854, 0.5176, 0.1906, 0.5198, 0.2008, 0.519, 0.1517, 0.5381, 0.1584, 0.5352, 0.1668, 0.519, 0.159, 0.5028, 0.1669, 0.4999, 0.1584, 0.519, 0.1517, 0.519, 0.159, 0.519, 0.159, 0.5352, 0.1668, 0.5311, 0.1716, 0.519, 0.1656, 0.5069, 0.1717, 0.5028, 0.1669, 0.519, 0.159, 0.519, 0.1656, 0.5191, 0.1854, 0.5191, 0.1795, 0.5282, 0.1863, 0.5288, 0.1918, 0.5098, 0.1863, 0.5191, 0.1795, 0.5191, 0.1854, 0.5092, 0.1916, 0.5288, 0.1918, 0.5282, 0.1863, 0.5335, 0.1842, 0.5372, 0.1876, 0.5045, 0.1842, 0.5098, 0.1863, 0.5092, 0.1916, 0.5009, 0.1876, 0.5372, 0.1876, 0.5335, 0.1842, 0.5334, 0.1767, 0.538, 0.176, 0.5046, 0.1768, 0.5045, 0.1842, 0.5009, 0.1876, 0.5001, 0.176, 0.538, 0.176, 0.5334, 0.1767, 0.5311, 0.1716, 0.5352, 0.1668, 0.5069, 0.1717, 0.5046, 0.1768, 0.5001, 0.176, 0.5028, 0.1669, 0.5191, 0.1795, 0.5334, 0.1767, 0.5335, 0.1842, 0.5282, 0.1863, 0.5045, 0.1842, 0.5046, 0.1768, 0.5191, 0.1795, 0.5098, 0.1863, 0.5191, 0.1795, 0.519, 0.1656, 0.5311, 0.1716, 0.5334, 0.1767, 0.5069, 0.1717, 0.519, 0.1656, 0.5191, 0.1795, 0.5046, 0.1768, 0.5198, 0.2008, 0.5443, 0.1934, 0.5531, 0.2096, 0.5198, 0.2489, 0.4853, 0.2101, 0.494, 0.1934, 0.5198, 0.2008, 0.5198, 0.2489, 0.5443, 0.1934, 0.5484, 0.1736, 0.5616, 0.1678, 0.5531, 0.2096, 0.4764, 0.168, 0.4897, 0.1737, 0.494, 0.1934, 0.4853, 0.2101, 0.5484, 0.1736, 0.5381, 0.1584, 0.5595, 0.1493, 0.5616, 0.1678, 0.4784, 0.1494, 0.4999, 0.1584, 0.4897, 0.1737, 0.4764, 0.168, 0.5381, 0.1584, 0.532, 0.1277, 0.5556, 0.1217, 0.5595, 0.1493, 0.4822, 0.1218, 0.5058, 0.1277, 0.4999, 0.1584, 0.4784, 0.1494, 0.5831, 0.1085, 0.5961, 0.1334, 0.5595, 0.1493, 0.5556, 0.1217, 0.4784, 0.1494, 0.4414, 0.1336, 0.4545, 0.1085, 0.4822, 0.1218, 0.5961, 0.1334, 0.6012, 0.1479, 0.5616, 0.1678, 0.5595, 0.1493, 0.4764, 0.168, 0.4363, 0.1482, 0.4414, 0.1336, 0.4784, 0.1494, 0.6055, 0.1651, 0.5531, 0.2096, 0.5616, 0.1678, 0.6012, 0.1479, 0.4764, 0.168, 0.4853, 0.2101, 0.432, 0.1656, 0.4363, 0.1482, 0.531, 0.08743, 0.5189, 0.08518, 0.5189, 0.08387, 0.5289, 0.08496, 0.5189, 0.08387, 0.5189, 0.08518, 0.5068, 0.08742, 0.5089, 0.08495, 0.5312, 0.07383, 0.531, 0.08743, 0.5289, 0.08496, 0.529, 0.07543, 0.5089, 0.08495, 0.5068, 0.08742, 0.5066, 0.07381, 0.5088, 0.07542, 0.5255, 0.06897, 0.5312, 0.07383, 0.529, 0.07543, 0.5238, 0.07051, 0.5088, 0.07542, 0.5066, 0.07381, 0.5124, 0.06896, 0.5141, 0.0705, 0.5189, 0.0679, 0.5255, 0.06897, 0.5238, 0.07051, 0.5189, 0.06947, 0.5141, 0.0705, 0.5124, 0.06896, 0.5189, 0.0679, 0.5189, 0.06947, 0.5189, 0.06947, 0.5238, 0.07051, 0.5216, 0.07497, 0.5189, 0.07426, 0.5163, 0.07497, 0.5141, 0.0705, 0.5189, 0.06947, 0.5189, 0.07426, 0.5238, 0.07051, 0.529, 0.07543, 0.5242, 0.07669, 0.5216, 0.07497, 0.5136, 0.07668, 0.5088, 0.07542, 0.5141, 0.0705, 0.5163, 0.07497, 0.529, 0.07543, 0.5289, 0.08496, 0.5246, 0.07989, 0.5242, 0.07669, 0.5133, 0.07988, 0.5089, 0.08495, 0.5088, 0.07542, 0.5136, 0.07668, 0.5289, 0.08496, 0.5189, 0.08387, 0.5189, 0.07933, 0.5246, 0.07989, 0.5189, 0.07933, 0.5189, 0.08387, 0.5089, 0.08495, 0.5133, 0.07988, 0.5189, 0.07933, 0.5189, 0.07426, 0.5216, 0.07497, 0.5246, 0.07989, 0.5163, 0.07497, 0.5189, 0.07426, 0.5189, 0.07933, 0.5133, 0.07988, 0.5246, 0.07989, 0.5216, 0.07497, 0.5242, 0.07669, 0.5136, 0.07668, 0.5163, 0.07497, 0.5133, 0.07988, 0.5569, 0.2912, 0.5639, 0.272, 0.5718, 0.2773, 0.5684, 0.2929, 0.4681, 0.2786, 0.4759, 0.2731, 0.4834, 0.2922, 0.472, 0.2943, 0.5585, 0.3166, 0.5569, 0.2912, 0.5684, 0.2929, 0.5731, 0.3114, 0.472, 0.2943, 0.4834, 0.2922, 0.4826, 0.3178, 0.4678, 0.3131, 0.5773, 0.3402, 0.5585, 0.3166, 0.5731, 0.3114, 0.5849, 0.3277, 0.4678, 0.3131, 0.4826, 0.3178, 0.4646, 0.3422, 0.4565, 0.33, 0.5639, 0.272, 0.5729, 0.2586, 0.5807, 0.2666, 0.5718, 0.2773, 0.4587, 0.268, 0.4664, 0.2597, 0.4759, 0.2731, 0.4681, 0.2786, 0.5729, 0.2586, 0.614, 0.2427, 0.6117, 0.2557, 0.5807, 0.2666, 0.4271, 0.2577, 0.4245, 0.2445, 0.4664, 0.2597, 0.4587, 0.268, 0.614, 0.2427, 0.6392, 0.253, 0.6325, 0.2629, 0.6117, 0.2557, 0.4061, 0.2655, 0.3989, 0.2556, 0.4245, 0.2445, 0.4271, 0.2577, 0.6392, 0.253, 0.6641, 0.2779, 0.6537, 0.28, 0.6325, 0.2629, 0.3849, 0.2836, 0.3741, 0.2818, 0.3989, 0.2556, 0.4061, 0.2655, 0.6641, 0.2779, 0.6684, 0.298, 0.6561, 0.2976, 0.6537, 0.28, 0.383, 0.3019, 0.3703, 0.3026, 0.3741, 0.2818, 0.3849, 0.2836, 0.6684, 0.298, 0.6624, 0.3128, 0.6528, 0.3102, 0.6561, 0.2976, 0.3869, 0.3146, 0.3771, 0.3177, 0.3703, 0.3026, 0.383, 0.3019, 0.6624, 0.3128, 0.6345, 0.3323, 0.629, 0.3239, 0.6528, 0.3102, 0.4116, 0.3277, 0.4064, 0.3365, 0.3771, 0.3177, 0.3869, 0.3146, 0.6345, 0.3323, 0.6155, 0.342, 0.6144, 0.332, 0.629, 0.3239, 0.4267, 0.3354, 0.426, 0.3456, 0.4064, 0.3365, 0.4116, 0.3277, 0.6155, 0.342, 0.5998, 0.3448, 0.601, 0.3336, 0.6144, 0.332, 0.4403, 0.3365, 0.442, 0.3478, 0.426, 0.3456, 0.4267, 0.3354, 0.5998, 0.3448, 0.5773, 0.3402, 0.5849, 0.3277, 0.601, 0.3336, 0.4565, 0.33, 0.4646, 0.3422, 0.442, 0.3478, 0.4403, 0.3365, 0.601, 0.3336, 0.5849, 0.3277, 0.5906, 0.3215, 0.6018, 0.3285, 0.4504, 0.3239, 0.4565, 0.33, 0.4403, 0.3365, 0.4394, 0.3313, 0.6144, 0.332, 0.601, 0.3336, 0.6018, 0.3285, 0.6133, 0.3271, 0.4394, 0.3313, 0.4403, 0.3365, 0.4267, 0.3354, 0.4276, 0.3304, 0.629, 0.3239, 0.6144, 0.332, 0.6133, 0.3271, 0.6269, 0.3205, 0.4276, 0.3304, 0.4267, 0.3354, 0.4116, 0.3277, 0.4136, 0.3242, 0.6528, 0.3102, 0.629, 0.3239, 0.6269, 0.3205, 0.6462, 0.3064, 0.4136, 0.3242, 0.4116, 0.3277, 0.3869, 0.3146, 0.3934, 0.3105, 0.6561, 0.2976, 0.6528, 0.3102, 0.6462, 0.3064, 0.6495, 0.2962, 0.3934, 0.3105, 0.3869, 0.3146, 0.383, 0.3019, 0.3897, 0.3002, 0.6537, 0.28, 0.6561, 0.2976, 0.6495, 0.2962, 0.6478, 0.2835, 0.3897, 0.3002, 0.383, 0.3019, 0.3849, 0.2836, 0.391, 0.2871, 0.6325, 0.2629, 0.6537, 0.28, 0.6478, 0.2835, 0.6298, 0.2673, 0.391, 0.2871, 0.3849, 0.2836, 0.4061, 0.2655, 0.4089, 0.27, 0.6117, 0.2557, 0.6325, 0.2629, 0.6298, 0.2673, 0.6126, 0.2616, 0.4089, 0.27, 0.4061, 0.2655, 0.4271, 0.2577, 0.4263, 0.2637, 0.5807, 0.2666, 0.6117, 0.2557, 0.6126, 0.2616, 0.5852, 0.271, 0.4263, 0.2637, 0.4271, 0.2577, 0.4587, 0.268, 0.4544, 0.2726, 0.5718, 0.2773, 0.5807, 0.2666, 0.5852, 0.271, 0.5781, 0.2819, 0.4544, 0.2726, 0.4587, 0.268, 0.4681, 0.2786, 0.4618, 0.2834, 0.5849, 0.3277, 0.5731, 0.3114, 0.5795, 0.3093, 0.5906, 0.3215, 0.4612, 0.3112, 0.4678, 0.3131, 0.4565, 0.33, 0.4504, 0.3239, 0.5731, 0.3114, 0.5684, 0.2929, 0.5775, 0.2938, 0.5795, 0.3093, 0.4628, 0.2954, 0.472, 0.2943, 0.4678, 0.3131, 0.4612, 0.3112, 0.5684, 0.2929, 0.5718, 0.2773, 0.5781, 0.2819, 0.5775, 0.2938, 0.4618, 0.2834, 0.4681, 0.2786, 0.472, 0.2943, 0.4628, 0.2954, 0.5219, 0.386, 0.5531, 0.3905, 0.5532, 0.4331, 0.523, 0.4336, 0.4928, 0.4345, 0.4909, 0.3919, 0.5219, 0.386, 0.523, 0.4336, 0.5531, 0.3905, 0.6048, 0.3978, 0.6098, 0.4315, 0.5532, 0.4331, 0.4359, 0.4357, 0.4393, 0.4015, 0.4909, 0.3919, 0.4928, 0.4345, 0.6048, 0.3978, 0.6268, 0.3958, 0.6482, 0.4193, 0.6098, 0.4315, 0.3965, 0.4254, 0.4169, 0.4006, 0.4393, 0.4015, 0.4359, 0.4357, 0.6268, 0.3958, 0.6628, 0.3725, 0.6921, 0.3883, 0.6482, 0.4193, 0.3503, 0.3962, 0.3793, 0.3787, 0.4169, 0.4006, 0.3965, 0.4254, 0.6628, 0.3725, 0.6974, 0.3327, 0.7263, 0.3418, 0.6921, 0.3883, 0.3128, 0.3506, 0.342, 0.3397, 0.3793, 0.3787, 0.3503, 0.3962, 0.6974, 0.3327, 0.7073, 0.3101, 0.7359, 0.3121, 0.7263, 0.3418, 0.3011, 0.3206, 0.3307, 0.3169, 0.342, 0.3397, 0.3128, 0.3506, 0.7073, 0.3101, 0.7153, 0.2654, 0.7299, 0.2564, 0.7359, 0.3121, 0.3049, 0.2611, 0.3205, 0.2703, 0.3307, 0.3169, 0.3011, 0.3206, 0.7153, 0.2654, 0.6764, 0.2332, 0.6982, 0.2169, 0.7299, 0.2564, 0.3374, 0.2192, 0.3603, 0.2359, 0.3205, 0.2703, 0.3049, 0.2611, 0.6764, 0.2332, 0.6474, 0.2005, 0.6631, 0.1907, 0.6982, 0.2169, 0.3735, 0.1919, 0.3897, 0.2019, 0.3603, 0.2359, 0.3374, 0.2192, 0.6269, 0.01561, 0.6494, 0.02238, 0.6605, 0.07608, 0.6214, 0.04809, 0.3768, 0.0753, 0.3888, 0.02159, 0.4113, 0.01513, 0.4164, 0.04763, 0.5675, 0.000144, 0.6269, 0.01561, 0.6214, 0.04809, 0.5772, 0.0328, 0.4164, 0.04763, 0.4113, 0.01513, 0.4706, 0.000144, 0.4608, 0.03266, 0.5189, 0.02489, 0.5675, 0.000144, 0.5772, 0.0328, 0.5474, 0.04172, 0.4608, 0.03266, 0.4706, 0.000144, 0.5189, 0.02489, 0.4905, 0.04167, 0.5403, 0.05381, 0.5189, 0.05029, 0.5189, 0.02489, 0.5474, 0.04172, 0.5189, 0.02489, 0.5189, 0.05029, 0.4976, 0.05377, 0.4905, 0.04167, 0.5519, 0.05834, 0.5403, 0.05381, 0.5474, 0.04172, 0.5581, 0.05387, 0.4905, 0.04167, 0.4976, 0.05377, 0.486, 0.05827, 0.4798, 0.05378, 0.5551, 0.0619, 0.5519, 0.05834, 0.5581, 0.05387, 0.577, 0.058, 0.4798, 0.05378, 0.486, 0.05827, 0.4828, 0.06183, 0.4609, 0.05785, 0.5638, 0.07659, 0.5551, 0.0619, 0.577, 0.058, 0.6117, 0.07827, 0.4609, 0.05785, 0.4828, 0.06183, 0.474, 0.07651, 0.4259, 0.07799, 0.577, 0.058, 0.5772, 0.0328, 0.6214, 0.04809, 0.6117, 0.07827, 0.4164, 0.04763, 0.4608, 0.03266, 0.4609, 0.05785, 0.4259, 0.07799, 0.577, 0.058, 0.5581, 0.05387, 0.5474, 0.04172, 0.5772, 0.0328, 0.4905, 0.04167, 0.4798, 0.05378, 0.4609, 0.05785, 0.4608, 0.03266, 0.6267, 0.1114, 0.6117, 0.07827, 0.6214, 0.04809, 0.6605, 0.07608, 0.4164, 0.04763, 0.4259, 0.07799, 0.4106, 0.1112, 0.3768, 0.0753, 0.5831, 0.1085, 0.5638, 0.07659, 0.6117, 0.07827, 0.6267, 0.1114, 0.4259, 0.07799, 0.474, 0.07651, 0.4545, 0.1085, 0.4106, 0.1112, 0.5961, 0.1334, 0.6295, 0.1305, 0.6235, 0.1468, 0.6012, 0.1479, 0.4137, 0.1472, 0.4076, 0.1306, 0.4414, 0.1336, 0.4363, 0.1482, 0.5831, 0.1085, 0.6267, 0.1114, 0.6295, 0.1305, 0.5961, 0.1334, 0.4076, 0.1306, 0.4106, 0.1112, 0.4545, 0.1085, 0.4414, 0.1336, 0.6055, 0.1651, 0.6012, 0.1479, 0.6235, 0.1468, 0.6193, 0.1598, 0.4137, 0.1472, 0.4363, 0.1482, 0.432, 0.1656, 0.418, 0.1604, 0.6055, 0.1651, 0.6193, 0.1598, 0.6631, 0.1907, 0.6474, 0.2005, 0.3735, 0.1919, 0.418, 0.1604, 0.432, 0.1656, 0.3897, 0.2019, 0.9459, 0.07957, 0.8862, 0.1218, 0.8491, 0.09973, 0.8918, 0.03692, 0.1831, 0.09213, 0.1413, 0.1125, 0.07896, 0.06072, 0.1423, 0.02147, 0.8918, 0.03692, 0.8491, 0.09973, 0.7885, 0.08083, 0.8056, 0.01079, 0.2464, 0.07651, 0.1831, 0.09213, 0.1423, 0.02147, 0.2326, 0.003484, 0.8056, 0.01079, 0.7885, 0.08083, 0.687, 0.0772, 0.6724, 0.0222, 0.3499, 0.07596, 0.2464, 0.07651, 0.2326, 0.003484, 0.366, 0.02099, 0.6724, 0.0222, 0.687, 0.0772, 0.6605, 0.07608, 0.6494, 0.02238, 0.3768, 0.0753, 0.3499, 0.07596, 0.366, 0.02099, 0.3888, 0.02159, 0.6267, 0.1114, 0.6605, 0.07608, 0.687, 0.0772, 0.6295, 0.1305, 0.3499, 0.07596, 0.3768, 0.0753, 0.4106, 0.1112, 0.4076, 0.1306, 0.7299, 0.2564, 0.6982, 0.2169, 0.7602, 0.1932, 0.789, 0.2333, 0.2716, 0.1939, 0.3374, 0.2192, 0.3049, 0.2611, 0.2413, 0.237, 0.9945, 0.1677, 0.9091, 0.1833, 0.8862, 0.1218, 0.9459, 0.07957, 0.1413, 0.1125, 0.1079, 0.1791, 0.01183, 0.1554, 0.07896, 0.06072, 0.9117, 0.4024, 0.8629, 0.3386, 0.8941, 0.3019, 0.9629, 0.3448, 0.1238, 0.3155, 0.1606, 0.3568, 0.1064, 0.4327, 0.04397, 0.367, 0.9629, 0.3448, 0.8941, 0.3019, 0.9154, 0.2598, 0.9999, 0.2546, 0.09896, 0.267, 0.1238, 0.3155, 0.04397, 0.367, 0.000144, 0.2591, 0.9999, 0.2546, 0.9154, 0.2598, 0.9091, 0.1833, 0.9945, 0.1677, 0.1079, 0.1791, 0.09896, 0.267, 0.000144, 0.2591, 0.01183, 0.1554, 0.7495, 0.3347, 0.7359, 0.3121, 0.7663, 0.3008, 0.7892, 0.3137, 0.2674, 0.3101, 0.3011, 0.3206, 0.2882, 0.3465, 0.243, 0.3256, 0.7892, 0.3137, 0.7663, 0.3008, 0.8153, 0.2764, 0.8462, 0.2934, 0.2131, 0.2852, 0.2674, 0.3101, 0.243, 0.3256, 0.1785, 0.305, 0.8462, 0.2934, 0.8153, 0.2764, 0.845, 0.2564, 0.8735, 0.2659, 0.1797, 0.2633, 0.2131, 0.2852, 0.1785, 0.305, 0.1471, 0.2743, 0.8735, 0.2659, 0.845, 0.2564, 0.8591, 0.2282, 0.887, 0.2338, 0.1628, 0.2317, 0.1797, 0.2633, 0.1471, 0.2743, 0.1315, 0.2376, 0.8424, 0.1952, 0.875, 0.1847, 0.887, 0.2338, 0.8591, 0.2282, 0.1315, 0.2376, 0.1452, 0.1827, 0.1768, 0.1962, 0.1628, 0.2317, 0.9091, 0.1833, 0.9154, 0.2598, 0.887, 0.2338, 0.875, 0.1847, 0.1315, 0.2376, 0.09896, 0.267, 0.1079, 0.1791, 0.1452, 0.1827, 0.9154, 0.2598, 0.8941, 0.3019, 0.8735, 0.2659, 0.887, 0.2338, 0.1471, 0.2743, 0.1238, 0.3155, 0.09896, 0.267, 0.1315, 0.2376, 0.8941, 0.3019, 0.8629, 0.3386, 0.8462, 0.2934, 0.8735, 0.2659, 0.1785, 0.305, 0.1606, 0.3568, 0.1238, 0.3155, 0.1471, 0.2743, 0.8629, 0.3386, 0.7943, 0.3641, 0.7892, 0.3137, 0.8462, 0.2934, 0.243, 0.3256, 0.2398, 0.3826, 0.1606, 0.3568, 0.1785, 0.305, 0.7702, 0.3795, 0.7495, 0.3347, 0.7892, 0.3137, 0.7943, 0.3641, 0.243, 0.3256, 0.2882, 0.3465, 0.2681, 0.3987, 0.2398, 0.3826, 0.8455, 0.45, 0.7943, 0.3641, 0.8629, 0.3386, 0.9117, 0.4024, 0.1606, 0.3568, 0.2398, 0.3826, 0.1853, 0.4841, 0.1064, 0.4327, 0.8159, 0.4454, 0.7706, 0.4443, 0.7557, 0.4186, 0.7702, 0.3795, 0.287, 0.4429, 0.2714, 0.4733, 0.2193, 0.4772, 0.2681, 0.3987, 0.8159, 0.4454, 0.7702, 0.3795, 0.7943, 0.3641, 0.8455, 0.45, 0.2398, 0.3826, 0.2681, 0.3987, 0.2193, 0.4772, 0.1853, 0.4841, 0.8198, 0.4681, 0.8159, 0.4454, 0.8455, 0.45, 0.1853, 0.4841, 0.2193, 0.4772, 0.2159, 0.5036, 0.7359, 0.3121, 0.7299, 0.2564, 0.789, 0.2333, 0.7663, 0.3008, 0.2413, 0.237, 0.3049, 0.2611, 0.3011, 0.3206, 0.2674, 0.3101, 0.789, 0.2333, 0.8096, 0.2339, 0.8153, 0.2764, 0.7663, 0.3008, 0.2131, 0.2852, 0.2192, 0.2374, 0.2413, 0.237, 0.2674, 0.3101, 0.8096, 0.2339, 0.8293, 0.2196, 0.845, 0.2564, 0.8153, 0.2764, 0.1797, 0.2633, 0.1991, 0.2225, 0.2192, 0.2374, 0.2131, 0.2852, 0.8424, 0.1952, 0.8591, 0.2282, 0.845, 0.2564, 0.8293, 0.2196, 0.1797, 0.2633, 0.1628, 0.2317, 0.1768, 0.1962, 0.1991, 0.2225, 0.687, 0.0772, 0.7885, 0.08083, 0.7865, 0.1176, 0.7155, 0.1397, 0.2467, 0.1148, 0.2464, 0.07651, 0.3499, 0.07596, 0.3195, 0.1394, 0.7602, 0.1932, 0.7155, 0.1397, 0.7865, 0.1176, 0.7855, 0.1523, 0.2467, 0.1148, 0.3195, 0.1394, 0.2716, 0.1939, 0.246, 0.151, 0.6982, 0.2169, 0.6631, 0.1907, 0.7155, 0.1397, 0.7602, 0.1932, 0.3195, 0.1394, 0.3735, 0.1919, 0.3374, 0.2192, 0.2716, 0.1939, 0.6631, 0.1907, 0.6235, 0.1468, 0.6295, 0.1305, 0.7155, 0.1397, 0.4076, 0.1306, 0.4137, 0.1472, 0.3735, 0.1919, 0.3195, 0.1394, 0.6295, 0.1305, 0.687, 0.0772, 0.7155, 0.1397, 0.3195, 0.1394, 0.3499, 0.07596, 0.4076, 0.1306, 0.6631, 0.1907, 0.6193, 0.1598, 0.6235, 0.1468, 0.4137, 0.1472, 0.418, 0.1604, 0.3735, 0.1919, 0.8424, 0.1952, 0.8374, 0.1564, 0.8582, 0.1378, 0.875, 0.1847, 0.1717, 0.1323, 0.1966, 0.1552, 0.1768, 0.1962, 0.1452, 0.1827, 0.9091, 0.1833, 0.875, 0.1847, 0.8582, 0.1378, 0.8862, 0.1218, 0.1717, 0.1323, 0.1452, 0.1827, 0.1079, 0.1791, 0.1413, 0.1125, 0.7855, 0.1523, 0.7865, 0.1176, 0.8582, 0.1378, 0.8374, 0.1564, 0.1717, 0.1323, 0.2467, 0.1148, 0.246, 0.151, 0.1966, 0.1552, 0.7885, 0.08083, 0.8491, 0.09973, 0.8582, 0.1378, 0.7865, 0.1176, 0.1717, 0.1323, 0.1831, 0.09213, 0.2464, 0.07651, 0.2467, 0.1148, 0.8862, 0.1218, 0.8582, 0.1378, 0.8491, 0.09973, 0.1831, 0.09213, 0.1717, 0.1323, 0.1413, 0.1125, 0.5062, 0.9049, 0.4324, 0.8949, 0.4388, 0.8702, 0.4911, 0.8817, 0.3159, 0.8682, 0.3216, 0.8932, 0.2472, 0.9012, 0.263, 0.8783, 0.5062, 0.9049, 0.4911, 0.8817, 0.5728, 0.8605, 0.6048, 0.8799, 0.1815, 0.8547, 0.263, 0.8783, 0.2472, 0.9012, 0.1487, 0.8733, 0.6048, 0.8799, 0.5728, 0.8605, 0.5864, 0.794, 0.62, 0.7916, 0.1697, 0.7875, 0.1815, 0.8547, 0.1487, 0.8733, 0.1361, 0.7841, 0.62, 0.7916, 0.5864, 0.794, 0.549, 0.7464, 0.5638, 0.7392, 0.2087, 0.7409, 0.1697, 0.7875, 0.1361, 0.7841, 0.1941, 0.7332, 0.5638, 0.7392, 0.549, 0.7464, 0.5003, 0.7117, 0.5083, 0.6977, 0.2584, 0.7075, 0.2087, 0.7409, 0.1941, 0.7332, 0.2508, 0.6932, 0.5083, 0.6977, 0.5003, 0.7117, 0.4386, 0.6807, 0.4348, 0.6589, 0.321, 0.678, 0.2584, 0.7075, 0.2508, 0.6932, 0.3253, 0.6562, 0.5003, 0.7117, 0.5057, 0.7309, 0.453, 0.7, 0.4386, 0.6807, 0.3061, 0.697, 0.2525, 0.7266, 0.2584, 0.7075, 0.321, 0.678, 0.549, 0.7464, 0.5429, 0.7558, 0.5057, 0.7309, 0.5003, 0.7117, 0.2525, 0.7266, 0.2146, 0.7504, 0.2087, 0.7409, 0.2584, 0.7075, 0.5864, 0.794, 0.5681, 0.7874, 0.5429, 0.7558, 0.549, 0.7464, 0.2146, 0.7504, 0.1883, 0.7814, 0.1697, 0.7875, 0.2087, 0.7409, 0.5728, 0.8605, 0.5555, 0.8264, 0.5681, 0.7874, 0.5864, 0.794, 0.1883, 0.7814, 0.1998, 0.8209, 0.1815, 0.8547, 0.1697, 0.7875, 0.4911, 0.8817, 0.5012, 0.8444, 0.5555, 0.8264, 0.5728, 0.8605, 0.1998, 0.8209, 0.2538, 0.8405, 0.263, 0.8783, 0.1815, 0.8547, 0.4911, 0.8817, 0.4388, 0.8702, 0.4578, 0.84, 0.5012, 0.8444, 0.2976, 0.8374, 0.3159, 0.8682, 0.263, 0.8783, 0.2538, 0.8405, 0.7602, 0.1932, 0.7855, 0.1523, 0.796, 0.177, 0.7832, 0.1874, 0.2336, 0.1756, 0.246, 0.151, 0.2716, 0.1939, 0.247, 0.1871, 0.391, 0.6119, 0.4348, 0.6589, 0.4386, 0.6807, 0.3948, 0.6861, 0.321, 0.678, 0.3253, 0.6562, 0.3699, 0.6102, 0.3648, 0.6844, 0.789, 0.2333, 0.7602, 0.1932, 0.7832, 0.1874, 0.8096, 0.2339, 0.247, 0.1871, 0.2716, 0.1939, 0.2413, 0.237, 0.2192, 0.2374, 0.3917, 0.8621, 0.4016, 0.8415, 0.4388, 0.8702, 0.4324, 0.8949, 0.3159, 0.8682, 0.354, 0.8403, 0.3634, 0.8613, 0.3216, 0.8932, 0.4386, 0.6807, 0.453, 0.7, 0.435, 0.7183, 0.3948, 0.6861, 0.3237, 0.7157, 0.3061, 0.697, 0.321, 0.678, 0.3648, 0.6844, 0.4337, 0.7297, 0.3847, 0.7103, 0.3948, 0.6861, 0.435, 0.7183, 0.3648, 0.6844, 0.3744, 0.709, 0.3247, 0.7272, 0.3237, 0.7157, 0.411, 0.7477, 0.3847, 0.7103, 0.4337, 0.7297, 0.4278, 0.7428, 0.3247, 0.7272, 0.3744, 0.709, 0.347, 0.7458, 0.3303, 0.7405, 0.4181, 0.7849, 0.3847, 0.7954, 0.3847, 0.7103, 0.411, 0.7477, 0.3744, 0.709, 0.3723, 0.7945, 0.339, 0.7831, 0.347, 0.7458, 0.4016, 0.8415, 0.3847, 0.7954, 0.4181, 0.7849, 0.4313, 0.8175, 0.339, 0.7831, 0.3723, 0.7945, 0.354, 0.8403, 0.3248, 0.8155, 0.4388, 0.8702, 0.4016, 0.8415, 0.4313, 0.8175, 0.4578, 0.84, 0.3248, 0.8155, 0.354, 0.8403, 0.3159, 0.8682, 0.2976, 0.8374, 0.8096, 0.2339, 0.8163, 0.2031, 0.8251, 0.2098, 0.8293, 0.2196, 0.1998, 0.2148, 0.2098, 0.2062, 0.2192, 0.2374, 0.1991, 0.2225, 0.8096, 0.2339, 0.7832, 0.1874, 0.8022, 0.1846, 0.8163, 0.2031, 0.2265, 0.1831, 0.247, 0.1871, 0.2192, 0.2374, 0.2098, 0.2062, 0.7832, 0.1874, 0.796, 0.177, 0.8022, 0.1846, 0.2265, 0.1831, 0.2336, 0.1756, 0.247, 0.1871, 0.4578, 0.84, 0.4313, 0.8175, 0.4485, 0.8046, 0.4734, 0.8247, 0.3079, 0.802, 0.3248, 0.8155, 0.2976, 0.8374, 0.2824, 0.8215, 0.4313, 0.8175, 0.4181, 0.7849, 0.4359, 0.7796, 0.4485, 0.8046, 0.3212, 0.7772, 0.339, 0.7831, 0.3248, 0.8155, 0.3079, 0.802, 0.4181, 0.7849, 0.411, 0.7477, 0.4237, 0.7542, 0.4359, 0.7796, 0.3341, 0.752, 0.347, 0.7458, 0.339, 0.7831, 0.3212, 0.7772, 0.411, 0.7477, 0.4278, 0.7428, 0.4379, 0.7498, 0.4237, 0.7542, 0.3199, 0.7473, 0.3303, 0.7405, 0.347, 0.7458, 0.3341, 0.752, 0.4278, 0.7428, 0.4337, 0.7297, 0.4454, 0.732, 0.4379, 0.7498, 0.3129, 0.7292, 0.3247, 0.7272, 0.3303, 0.7405, 0.3199, 0.7473, 0.4337, 0.7297, 0.435, 0.7183, 0.441, 0.7244, 0.4454, 0.732, 0.3175, 0.7217, 0.3237, 0.7157, 0.3247, 0.7272, 0.3129, 0.7292, 0.435, 0.7183, 0.453, 0.7, 0.4553, 0.7137, 0.441, 0.7244, 0.3035, 0.7107, 0.3061, 0.697, 0.3237, 0.7157, 0.3175, 0.7217, 0.5012, 0.8444, 0.4578, 0.84, 0.4734, 0.8247, 0.5125, 0.8288, 0.2824, 0.8215, 0.2976, 0.8374, 0.2538, 0.8405, 0.243, 0.8246, 0.5555, 0.8264, 0.5012, 0.8444, 0.5125, 0.8288, 0.5509, 0.8118, 0.243, 0.8246, 0.2538, 0.8405, 0.1998, 0.8209, 0.2048, 0.8064, 0.5681, 0.7874, 0.5555, 0.8264, 0.5509, 0.8118, 0.5521, 0.7877, 0.2048, 0.8064, 0.1998, 0.8209, 0.1883, 0.7814, 0.2043, 0.7822, 0.5429, 0.7558, 0.5681, 0.7874, 0.5521, 0.7877, 0.5394, 0.7645, 0.2043, 0.7822, 0.1883, 0.7814, 0.2146, 0.7504, 0.2178, 0.7593, 0.5057, 0.7309, 0.5429, 0.7558, 0.5394, 0.7645, 0.5084, 0.7431, 0.2178, 0.7593, 0.2146, 0.7504, 0.2525, 0.7266, 0.2494, 0.7387, 0.453, 0.7, 0.5057, 0.7309, 0.5084, 0.7431, 0.4553, 0.7137, 0.2494, 0.7387, 0.2525, 0.7266, 0.3061, 0.697, 0.3035, 0.7107, 0.4379, 0.7498, 0.4454, 0.732, 0.4708, 0.7484, 0.4548, 0.7617, 0.287, 0.745, 0.3129, 0.7292, 0.3199, 0.7473, 0.3027, 0.7587, 0.4548, 0.7617, 0.4708, 0.7484, 0.4889, 0.7705, 0.4754, 0.7839, 0.2683, 0.7667, 0.287, 0.745, 0.3027, 0.7587, 0.2814, 0.7805, 0.4754, 0.7839, 0.4889, 0.7705, 0.5037, 0.7876, 0.4945, 0.8025, 0.253, 0.7834, 0.2683, 0.7667, 0.2814, 0.7805, 0.2618, 0.7986, 0.4945, 0.8025, 0.5037, 0.7876, 0.5186, 0.7916, 0.5168, 0.8073, 0.2379, 0.787, 0.253, 0.7834, 0.2618, 0.7986, 0.2392, 0.8029, 0.5125, 0.8288, 0.4734, 0.8247, 0.4945, 0.8025, 0.5168, 0.8073, 0.2618, 0.7986, 0.2824, 0.8215, 0.243, 0.8246, 0.2392, 0.8029, 0.4485, 0.8046, 0.4754, 0.7839, 0.4945, 0.8025, 0.4734, 0.8247, 0.2618, 0.7986, 0.2814, 0.7805, 0.3079, 0.802, 0.2824, 0.8215, 0.4485, 0.8046, 0.4359, 0.7796, 0.4548, 0.7617, 0.4754, 0.7839, 0.3027, 0.7587, 0.3212, 0.7772, 0.3079, 0.802, 0.2814, 0.7805, 0.4379, 0.7498, 0.4548, 0.7617, 0.4359, 0.7796, 0.4237, 0.7542, 0.3212, 0.7772, 0.3027, 0.7587, 0.3199, 0.7473, 0.3341, 0.752, 0.441, 0.7244, 0.4553, 0.7137, 0.4708, 0.7484, 0.4454, 0.732, 0.287, 0.745, 0.3035, 0.7107, 0.3175, 0.7217, 0.3129, 0.7292, 0.5084, 0.7431, 0.4889, 0.7705, 0.4708, 0.7484, 0.4553, 0.7137, 0.287, 0.745, 0.2683, 0.7667, 0.2494, 0.7387, 0.3035, 0.7107, 0.5394, 0.7645, 0.5037, 0.7876, 0.4889, 0.7705, 0.5084, 0.7431, 0.2683, 0.7667, 0.253, 0.7834, 0.2178, 0.7593, 0.2494, 0.7387, 0.5521, 0.7877, 0.5186, 0.7916, 0.5037, 0.7876, 0.5394, 0.7645, 0.253, 0.7834, 0.2379, 0.787, 0.2043, 0.7822, 0.2178, 0.7593, 0.5509, 0.8118, 0.5168, 0.8073, 0.5186, 0.7916, 0.5521, 0.7877, 0.2379, 0.787, 0.2392, 0.8029, 0.2048, 0.8064, 0.2043, 0.7822, 0.5125, 0.8288, 0.5168, 0.8073, 0.5509, 0.8118, 0.2048, 0.8064, 0.2392, 0.8029, 0.243, 0.8246, 0.5083, 0.6977, 0.4348, 0.6589, 0.4841, 0.6288, 0.5434, 0.6835, 0.2769, 0.6251, 0.3253, 0.6562, 0.2508, 0.6932, 0.2161, 0.6781, 0.5638, 0.7392, 0.5083, 0.6977, 0.5434, 0.6835, 0.5811, 0.7269, 0.2161, 0.6781, 0.2508, 0.6932, 0.1941, 0.7332, 0.1772, 0.7204, 0.62, 0.7916, 0.5638, 0.7392, 0.5811, 0.7269, 0.6167, 0.76, 0.1772, 0.7204, 0.1941, 0.7332, 0.1361, 0.7841, 0.1404, 0.7524, 0.7075, 0.7599, 0.62, 0.7916, 0.6167, 0.76, 0.6606, 0.7412, 0.1404, 0.7524, 0.1361, 0.7841, 0.04953, 0.7488, 0.09704, 0.7321, 0.7455, 0.6521, 0.7075, 0.7599, 0.6606, 0.7412, 0.6773, 0.6704, 0.09704, 0.7321, 0.04953, 0.7488, 0.01941, 0.6397, 0.08356, 0.662, 0.7408, 0.5724, 0.7455, 0.6521, 0.6773, 0.6704, 0.6714, 0.5927, 0.08356, 0.662, 0.01941, 0.6397, 0.03366, 0.5644, 0.09282, 0.5899, 0.6773, 0.6704, 0.5434, 0.6835, 0.4841, 0.6288, 0.6714, 0.5927, 0.2769, 0.6251, 0.2161, 0.6781, 0.08356, 0.662, 0.09282, 0.5899, 0.6773, 0.6704, 0.6606, 0.7412, 0.5811, 0.7269, 0.5434, 0.6835, 0.1772, 0.7204, 0.09704, 0.7321, 0.08356, 0.662, 0.2161, 0.6781, 0.6606, 0.7412, 0.6167, 0.76, 0.5811, 0.7269, 0.1772, 0.7204, 0.1404, 0.7524, 0.09704, 0.7321, 0.8424, 0.1952, 0.8293, 0.2196, 0.8346, 0.2069, 0.8347, 0.207, 0.03366, 0.5644, 0.05122, 0.5227, 0.145, 0.5626, 0.09282, 0.5899, 0.6204, 0.5657, 0.6714, 0.5927, 0.4841, 0.6288, 0.4981, 0.5523, 0.2769, 0.6251, 0.09282, 0.5899, 0.145, 0.5626, 0.2642, 0.5501, 0.391, 0.6119, 0.4981, 0.5523, 0.4841, 0.6288, 0.4348, 0.6589, 0.2769, 0.6251, 0.2642, 0.5501, 0.3699, 0.6102, 0.3253, 0.6562])
me_suzanne.materials.append(mat_material_001)
me_suzanne.use_remesh_fix_poles = True
me_suzanne.use_remesh_preserve_attributes = False
me_suzanne.use_mirror_vertex_groups = False
me_suzanne.update()

# ---- objects
ob_camera = bpy.data.objects.new('Camera', cam_camera_001)
ob_suzanne = bpy.data.objects.new('Suzanne', me_suzanne)

# ---- transforms, parenting, visibility, modifiers, constraints
ob_camera.location = (0.2881, -3.413, 0.7034)
ob_camera.rotation_euler = (1.444, 0.01461, 0.06926)
ob_camera.scale = (1.0, 1.0, 1.0)
ob_camera.lineart.crease_threshold = 0.0
ob_suzanne.location = (0.0, 0.0, 0.0)
ob_suzanne.lineart.crease_threshold = 0.0
_m = ob_suzanne.modifiers.new('Subdivision', 'SUBSURF')
_m.uv_smooth = 'PRESERVE_CORNERS'
_m.levels = 2

# ---- collection membership
scene.collection.objects.link(ob_camera)
col_collection.objects.link(ob_suzanne)

# ---- scene / render settings (as saved in the file)
scene.camera = ob_camera
scene.frame_start = 1; scene.frame_end = 250; scene.frame_set(1)
scene.render.engine = 'BLENDER_EEVEE_NEXT'
scene.cycles.use_denoising = False
scene.cycles.samples = 128
scene.cycles.sampling_pattern = 'TABULATED_SOBOL'
scene.cycles.use_adaptive_sampling = False
scene.cycles.use_light_tree = False
scene.view_settings.view_transform = 'Filmic'
bpy.context.view_layer.update()

# ---- added for rendering (the .blend has no usable light): sun
light_auto_sun = bpy.data.lights.new('AutoSun', 'SUN')
light_auto_sun.energy = 3.0
light_auto_sun.angle = 0.0523599
ob_auto_sun = bpy.data.objects.new('AutoSun', light_auto_sun)
scene.collection.objects.link(ob_auto_sun)
ob_auto_sun.rotation_euler = (0.872665, 0.174533, 0.523599)
bpy.context.view_layer.update()
